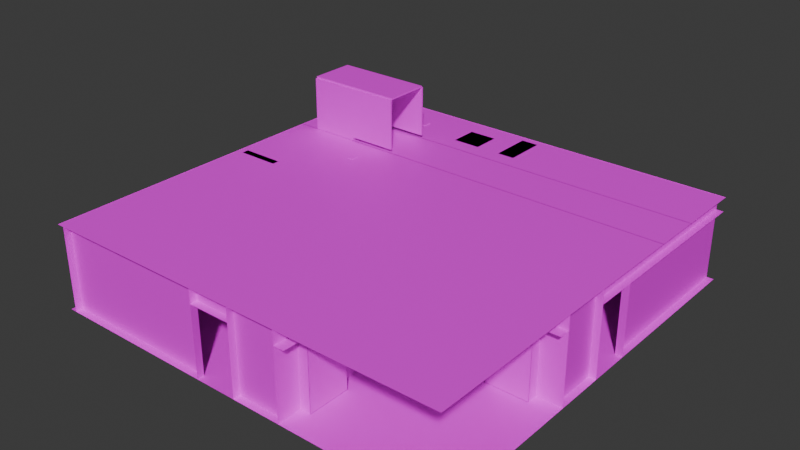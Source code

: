 # Source: lcz_lockroom2.blend  (saved by Blender 4.5.90; exported with 4.5.12 LTS)
import bpy
from mathutils import Matrix  # noqa: F401  (used for matrix-valued properties, if any)

bpy.ops.wm.read_factory_settings(use_empty=True)
scene = bpy.context.scene
scene.name = 'Scene'

# ---- images (referenced by path relative to the original .blend; pixels are not part of the script)
import os
ASSET_DIR = os.environ.get("B2B_ASSET_DIR", "")  # directory of the original .blend (textures are referenced by path, not embedded)
HERE = os.path.dirname(os.path.abspath(__file__))  # packed textures are extracted next to this script under _unpacked/

def load_image(name, relpath, width, height, colorspace="sRGB"):
    """Load a texture the original file referenced (path relative to the .blend, or extracted next to this script)."""
    p = next((c for c in (os.path.join(HERE, relpath), os.path.join(ASSET_DIR, relpath)) if relpath and os.path.exists(c)), "")
    if p:
        img = bpy.data.images.load(p, check_existing=True)
        img.name = name
    else:  # same state as the original file: an image datablock whose file is absent (Cycles renders it pink)
        img = bpy.data.images.new(name, width, height)
        img.source = "FILE"
        img.filepath = "//" + (relpath or name)
    img.colorspace_settings.name = colorspace
    return img
img_whitewall_jpg = load_image('whitewall.jpg', 'whitewall.jpg', 1024, 1024, 'sRGB')
img_lockroom_lm1_png = load_image('lockroom_lm1.png', 'lockroom_lm1.png', 1024, 1024, 'Non-Color')
img_concretefloor_jpg = load_image('concretefloor.jpg', 'concretefloor.jpg', 1024, 1024, 'sRGB')
img_dirtymetal_jpg_001 = load_image('dirtymetal.jpg.001', 'dirtymetal.jpg', 1024, 1024, 'sRGB')
img_misc_jpg = load_image('misc.jpg', 'misc.jpg', 1024, 1024, 'sRGB')
img_miscsigns_jpg = load_image('miscsigns.jpg', 'miscsigns.jpg', 1024, 1024, 'sRGB')
img_door01_jpg = load_image('Door01.jpg', 'Door01.jpg', 1024, 1024, 'sRGB')

# ---- materials (node trees are filled in below, after node groups)
mat_whitewall = bpy.data.materials.new('whitewall')
mat_concretefloor = bpy.data.materials.new('concretefloor')
mat_dirtymetal = bpy.data.materials.new('dirtymetal')
mat_misc = bpy.data.materials.new('misc')
mat_miscsigns = bpy.data.materials.new('miscsigns')
mat_door01 = bpy.data.materials.new('door01')

# ---- material node trees
mat_whitewall.use_nodes = True; mat_whitewall.node_tree.nodes.clear()
_N = mat_whitewall.node_tree.nodes; _L = mat_whitewall.node_tree.links
n0 = _N.new('ShaderNodeOutputMaterial'); n0.name = 'Material Output'; n0.location = (600, 0)
n1 = _N.new('ShaderNodeBsdfPrincipled'); n1.name = 'Principled BSDF'; n1.location = (350, 0)
n2 = _N.new('ShaderNodeTexImage'); n2.name = 'Image Texture'; n2.location = (-600, 100)
n2.image = img_whitewall_jpg
n3 = _N.new('ShaderNodeTexImage'); n3.name = 'Image Texture.001'; n3.location = (-600, 300)
n3.image = img_lockroom_lm1_png
_L.new(n1.outputs[0], n0.inputs[0])
_L.new(n2.outputs[0], n1.inputs[0])
n0.is_active_output = True
mat_concretefloor.use_nodes = True; mat_concretefloor.node_tree.nodes.clear()
_N = mat_concretefloor.node_tree.nodes; _L = mat_concretefloor.node_tree.links
n0 = _N.new('ShaderNodeOutputMaterial'); n0.name = 'Material Output'; n0.location = (600, 0)
n1 = _N.new('ShaderNodeBsdfPrincipled'); n1.name = 'Principled BSDF'; n1.location = (350, 0)
n2 = _N.new('ShaderNodeTexImage'); n2.name = 'Image Texture'; n2.location = (-600, 100)
n2.image = img_concretefloor_jpg
n3 = _N.new('ShaderNodeTexImage'); n3.name = 'Image Texture.001'; n3.location = (-600, 300)
n3.image = img_lockroom_lm1_png
_L.new(n1.outputs[0], n0.inputs[0])
_L.new(n2.outputs[0], n1.inputs[0])
n0.is_active_output = True
mat_dirtymetal.use_nodes = True; mat_dirtymetal.node_tree.nodes.clear()
_N = mat_dirtymetal.node_tree.nodes; _L = mat_dirtymetal.node_tree.links
n0 = _N.new('ShaderNodeOutputMaterial'); n0.name = 'Material Output'; n0.location = (600, 0)
n1 = _N.new('ShaderNodeBsdfPrincipled'); n1.name = 'Principled BSDF'; n1.location = (350, 0)
n2 = _N.new('ShaderNodeTexImage'); n2.name = 'Image Texture'; n2.location = (-600, 100)
n2.image = img_dirtymetal_jpg_001
n3 = _N.new('ShaderNodeTexImage'); n3.name = 'Image Texture.001'; n3.location = (-600, 300)
n3.image = img_lockroom_lm1_png
_L.new(n1.outputs[0], n0.inputs[0])
_L.new(n2.outputs[0], n1.inputs[0])
n0.is_active_output = True
mat_misc.use_nodes = True; mat_misc.node_tree.nodes.clear()
_N = mat_misc.node_tree.nodes; _L = mat_misc.node_tree.links
n0 = _N.new('ShaderNodeOutputMaterial'); n0.name = 'Material Output'; n0.location = (600, 0)
n1 = _N.new('ShaderNodeBsdfPrincipled'); n1.name = 'Principled BSDF'; n1.location = (350, 0)
n2 = _N.new('ShaderNodeTexImage'); n2.name = 'Image Texture'; n2.location = (-600, 100)
n2.image = img_misc_jpg
n3 = _N.new('ShaderNodeTexImage'); n3.name = 'Image Texture.001'; n3.location = (-600, 300)
n3.image = img_lockroom_lm1_png
_L.new(n1.outputs[0], n0.inputs[0])
_L.new(n2.outputs[0], n1.inputs[0])
n0.is_active_output = True
mat_miscsigns.use_nodes = True; mat_miscsigns.node_tree.nodes.clear()
_N = mat_miscsigns.node_tree.nodes; _L = mat_miscsigns.node_tree.links
n0 = _N.new('ShaderNodeOutputMaterial'); n0.name = 'Material Output'; n0.location = (600, 0)
n1 = _N.new('ShaderNodeBsdfPrincipled'); n1.name = 'Principled BSDF'; n1.location = (350, 0)
n2 = _N.new('ShaderNodeTexImage'); n2.name = 'Image Texture'; n2.location = (-600, 100)
n2.image = img_miscsigns_jpg
n3 = _N.new('ShaderNodeTexImage'); n3.name = 'Image Texture.001'; n3.location = (-600, 300)
n3.image = img_lockroom_lm1_png
_L.new(n1.outputs[0], n0.inputs[0])
_L.new(n2.outputs[0], n1.inputs[0])
n0.is_active_output = True
mat_door01.use_nodes = True; mat_door01.node_tree.nodes.clear()
_N = mat_door01.node_tree.nodes; _L = mat_door01.node_tree.links
n0 = _N.new('ShaderNodeOutputMaterial'); n0.name = 'Material Output'; n0.location = (600, 0)
n1 = _N.new('ShaderNodeBsdfPrincipled'); n1.name = 'Principled BSDF'; n1.location = (350, 0)
n2 = _N.new('ShaderNodeTexImage'); n2.name = 'Image Texture'; n2.location = (-600, 100)
n2.image = img_door01_jpg
n3 = _N.new('ShaderNodeTexImage'); n3.name = 'Image Texture.001'; n3.location = (-600, 300)
n3.image = img_lockroom_lm1_png
_L.new(n1.outputs[0], n0.inputs[0])
_L.new(n2.outputs[0], n1.inputs[0])
n0.is_active_output = True

# ---- world
world_world = bpy.data.worlds.new('World'); scene.world = world_world
world_world.use_nodes = True; world_world.node_tree.nodes.clear()
_N = world_world.node_tree.nodes; _L = world_world.node_tree.links
n0 = _N.new('ShaderNodeOutputWorld'); n0.name = 'World Output'; n0.location = (300, 300)
n1 = _N.new('ShaderNodeBackground'); n1.name = 'Background'; n1.location = (10, 300)
n1.inputs[0].default_value = (0.05088, 0.05088, 0.05088, 1.0)
_L.new(n1.outputs[0], n0.inputs[0])
n0.is_active_output = True
world_world.color = (0.05088, 0.05088, 0.05088)
world_world.sun_shadow_jitter_overblur = 0.0

# ---- meshes
me_whitewall_0 = bpy.data.meshes.new('whitewall_0')
me_whitewall_0.from_pydata([(-0.7669, -6.258, 0.4355), (0.4331, -6.258, 0.4355), (0.4331, -6.058, 0.4355), (0.4331, -6.058, 0.8355), (-0.7669, -6.058, 0.4355), (-0.7669, -6.258, -1.565), (-0.7669, -6.258, 0.8355), (-0.7669, -6.058, -1.565), (-0.7669, -6.058, 0.8355), (-5.367, -6.058, 0.8355), (-5.367, -6.058, -1.565), (6.033, 0.7424, -1.565), (6.033, 5.542, -1.565), (6.033, 0.7424, 0.4355), (6.233, 0.7424, 0.4355), (6.233, 0.7424, -1.565), (6.033, 5.342, 0.8355), (6.033, 5.342, -1.565), (-5.567, 5.342, -1.565), (-5.567, 5.342, 0.8355), (-5.367, -6.258, -1.565), (-5.367, -6.258, 0.8355), (-5.367, 5.342, 0.8355), (-5.367, 5.342, -1.565), (0.4331, -6.058, -1.565), (0.4331, -6.258, 0.8355), (0.4331, -6.258, -1.565), (1.833, -6.058, -1.565), (1.833, -6.058, 0.8355), (6.033, 5.542, 0.8355), (6.033, 5.542, 0.4355), (6.033, -0.4576, 0.4355), (6.233, -0.4576, 0.4355), (6.233, 5.542, 0.4355), (6.233, -0.4576, -1.565), (6.233, -0.4576, 0.8355), (6.033, -0.4576, 0.8355), (6.033, -1.858, 0.8355), (6.033, -1.858, -1.565), (6.033, -0.4576, -1.565), (3.833, 4.142, 0.8355), (-0.1669, 4.142, 0.8355), (-0.1669, -1.858, 0.8355), (-0.1669, -1.858, -1.565), (-0.1669, 4.142, -1.565), (3.833, -1.858, 0.8355), (3.833, 4.142, -1.565), (3.833, -1.858, -1.565), (-4.167, -3.858, -1.565), (-4.167, 0.1424, -1.565), (1.833, 0.1424, 0.8355), (-4.167, 0.1424, 0.8355), (1.833, 0.1424, -1.565), (-4.167, -3.858, 0.8355), (1.833, -3.858, 0.8355), (1.833, -3.858, -1.565), (0.6331, 4.142, 0.8355), (0.3331, 4.142, 0.4355), (0.6331, 5.342, 0.4355), (0.3331, 5.342, 0.4355), (0.3331, 4.142, 0.8355), (0.3331, 5.342, 0.8355), (0.6331, 5.342, 0.8355), (0.6331, 4.142, 0.4355), (-4.167, -0.6576, 0.4355), (-4.167, -0.3576, 0.4355), (-5.367, -0.3576, 0.4355), (-5.367, -0.6576, 0.8355), (-4.167, -0.6576, 0.8355), (-5.367, -0.6576, 0.4355), (1.833, -6.258, 0.4355), (1.833, -1.858, 0.8355), (1.833, -6.258, 0.8355), (1.833, -1.858, 0.4355), (2.133, -6.258, 0.4355), (2.133, -1.858, 0.4355), (1.833, -1.858, -1.565), (1.833, -4.361, -1.565), (1.833, -4.361, 0.4355), (2.133, -4.361, 0.4355), (2.133, -4.361, -1.565), (1.833, -5.561, 0.4355), (1.833, -6.258, -1.565), (2.133, -5.561, -1.565), (2.133, -5.561, 0.4355), (1.833, -5.561, -1.565), (6.233, -1.858, 0.8355), (2.133, -1.858, 0.8355), (2.133, -2.158, 0.4355), (6.233, -2.158, 0.4355), (5.53, -1.858, -1.565), (6.233, -1.858, -1.565), (6.233, -1.858, 0.4355), (5.53, -1.858, 0.4355), (5.53, -2.158, 0.4355), (5.53, -2.158, -1.565), (2.133, -1.858, -1.565), (4.33, -2.158, -1.565), (4.33, -2.158, 0.4355), (4.33, -1.858, 0.4355), (4.33, -1.858, -1.565)], [], [(59, 61, 62, 58), (80, 79, 78, 77), (45, 47, 46, 40), (52, 49, 51, 50), (15, 14, 13, 11), (85, 81, 84, 83), (7, 8, 6, 5), (77, 78, 73, 76), (24, 3, 28, 27), (44, 43, 42, 41), (39, 36, 35, 34), (30, 31, 36, 29), (69, 66, 65, 64), (85, 82, 70, 81), (92, 89, 88, 75), (60, 57, 63, 56), (48, 55, 54, 53), (39, 38, 37, 36), (70, 72, 71, 73), (4, 8, 3, 2), (10, 9, 8, 7), (51, 49, 48, 53), (44, 41, 40, 46), (95, 94, 93, 90), (1, 0, 4, 2), (63, 57, 59, 58), (19, 18, 17, 16), (59, 57, 60, 61), (73, 75, 74, 70), (33, 32, 31, 30), (93, 92, 91, 90), (69, 64, 68, 67), (13, 30, 12, 11), (63, 58, 62, 56), (60, 56, 62, 61), (92, 75, 87, 86), (100, 99, 98, 97), (23, 22, 21, 20), (24, 26, 25, 3), (99, 100, 96, 75)])
_uv = me_whitewall_0.uv_layers.new(name='DiffuseUVMap')
_uv.uv.foreach_set('vector', [0.2201, 1.828, 0.2201, 2.004, 0.3521, 2.004, 0.3521, 1.828, 0.9931, 0.9477, 0.9931, 1.828, 0.861, 1.828, 0.861, 0.9477, -0.8803, 2.004, -0.8803, 0.9477, 1.761, 0.9477, 1.761, 2.004, 0.8803, 0.9477, -1.761, 0.9477, -1.761, 2.004, 0.8803, 2.004, 2.817, 0.9477, 2.817, 1.828, 2.729, 1.828, 2.729, 0.9477, 0.861, 0.9477, 0.861, 1.828, 0.9931, 1.828, 0.9931, 0.9477, -2.729, 0.9477, -2.729, 2.004, -2.817, 2.004, -2.817, 0.9477, -2.001, 0.9477, -2.001, 1.828, -0.8995, 1.828, -0.8995, 0.9477, 0.2641, 0.9477, 0.2641, 2.004, 0.8803, 2.004, 0.8803, 0.9477, 1.761, 0.9477, -0.8803, 0.9477, -0.8803, 2.004, 1.761, 2.004, 2.729, 0.9477, 2.729, 2.004, 2.817, 2.004, 2.817, 0.9477, 2.377, 1.828, -0.2641, 1.828, -0.2641, 2.004, 2.377, 2.004, -2.289, 0.5956, -2.289, 0.7277, -1.761, 0.7277, -1.761, 0.5956, -2.529, 0.9477, -2.836, 0.9477, -2.836, 1.828, -2.529, 1.828, 2.817, -0.0811, 2.817, -0.2131, 1.012, -0.2131, 1.012, -0.0811, 0.2201, 2.004, 0.2201, 1.828, 0.3521, 1.828, 0.3521, 2.004, -1.761, 0.9477, 0.8803, 0.9477, 0.8803, 2.004, -1.761, 2.004, -0.2641, 0.9477, -0.8803, 0.9477, -0.8803, 2.004, -0.2641, 2.004, -2.836, 1.828, -2.836, 2.004, -0.8995, 2.004, -0.8995, 1.828, -0.2641, 1.828, -0.2641, 2.004, 0.2641, 2.004, 0.2641, 1.828, -2.289, 0.9477, -2.289, 2.004, -0.2641, 2.004, -0.2641, 0.9477, 0.0, 2.004, 0.0, 0.9477, -1.761, 0.9477, -1.761, 2.004, 0.0, 0.9477, 0.0, 2.004, 1.761, 2.004, 1.761, 0.9477, -1.032, 0.9477, -1.032, 1.828, -0.8995, 1.828, -0.8995, 0.9477, 0.2641, -1.869, -0.2641, -1.869, -0.2641, -1.781, 0.2641, -1.781, 0.3521, 2.4, 0.2201, 2.4, 0.2201, 2.928, 0.3521, 2.928, -2.377, 2.004, -2.377, 0.9477, 2.729, 0.9477, 2.729, 2.004, 2.289, 1.828, 1.761, 1.828, 1.761, 2.004, 2.289, 2.004, 0.861, 0.03444, 0.9931, 0.03444, 0.9931, -1.902, 0.861, -1.902, 2.817, 3.036, 2.817, 0.3948, 2.729, 0.3948, 2.729, 3.036, 2.488, 1.828, 2.798, 1.828, 2.798, 0.9477, 2.488, 0.9477, -2.289, 1.828, -1.761, 1.828, -1.761, 2.004, -2.289, 2.004, 0.2641, 1.828, 2.377, 1.828, 2.377, 0.9477, 0.2641, 0.9477, 1.761, 1.828, 2.289, 1.828, 2.289, 2.004, 1.761, 2.004, 0.2201, 2.708, 0.3521, 2.708, 0.3521, 3.236, 0.2201, 3.236, 2.798, 1.828, 0.9931, 1.828, 0.9931, 2.004, 2.798, 2.004, -0.8995, 0.9477, -0.8995, 1.828, -1.032, 1.828, -1.032, 0.9477, 2.289, 0.9477, 2.289, 2.004, -2.817, 2.004, -2.817, 0.9477, -2.729, 0.9477, -2.817, 0.9477, -2.817, 2.004, -2.729, 2.004, 1.96, 1.828, 1.96, 0.9477, 0.9931, 0.9477, 0.9931, 1.828])
_ca = me_whitewall_0.color_attributes.new('LightmapColor', 'FLOAT_COLOR', 'POINT')
_ca.data.foreach_set('color', [1.0, 1.0, 1.0, 1.0, 1.0, 1.0, 1.0, 1.0, 1.0, 1.0, 1.0, 1.0, 1.0, 1.0, 1.0, 1.0, 1.0, 1.0, 1.0, 1.0, 1.0, 1.0, 1.0, 1.0, 1.0, 1.0, 1.0, 1.0, 1.0, 1.0, 1.0, 1.0, 1.0, 1.0, 1.0, 1.0, 1.0, 1.0, 1.0, 1.0, 1.0, 1.0, 1.0, 1.0, 1.0, 1.0, 1.0, 1.0, 1.0, 1.0, 1.0, 1.0, 1.0, 1.0, 1.0, 1.0, 1.0, 1.0, 1.0, 1.0, 1.0, 1.0, 1.0, 1.0, 1.0, 1.0, 1.0, 1.0, 1.0, 1.0, 1.0, 1.0, 1.0, 1.0, 1.0, 1.0, 1.0, 1.0, 1.0, 1.0, 1.0, 1.0, 1.0, 1.0, 1.0, 1.0, 1.0, 1.0, 1.0, 1.0, 1.0, 1.0, 1.0, 1.0, 1.0, 1.0, 1.0, 1.0, 1.0, 1.0, 1.0, 1.0, 1.0, 1.0, 1.0, 1.0, 1.0, 1.0, 1.0, 1.0, 1.0, 1.0, 1.0, 1.0, 1.0, 1.0, 1.0, 1.0, 1.0, 1.0, 1.0, 1.0, 1.0, 1.0, 1.0, 1.0, 1.0, 1.0, 1.0, 1.0, 1.0, 1.0, 1.0, 1.0, 1.0, 1.0, 1.0, 1.0, 1.0, 1.0, 1.0, 1.0, 1.0, 1.0, 1.0, 1.0, 1.0, 1.0, 1.0, 1.0, 1.0, 1.0, 1.0, 1.0, 1.0, 1.0, 1.0, 1.0, 1.0, 1.0, 1.0, 1.0, 1.0, 1.0, 1.0, 1.0, 1.0, 1.0, 1.0, 1.0, 1.0, 1.0, 1.0, 1.0, 1.0, 1.0, 1.0, 1.0, 1.0, 1.0, 1.0, 1.0, 1.0, 1.0, 1.0, 1.0, 1.0, 1.0, 1.0, 1.0, 1.0, 1.0, 1.0, 1.0, 1.0, 1.0, 1.0, 1.0, 1.0, 1.0, 1.0, 1.0, 1.0, 1.0, 1.0, 1.0, 1.0, 1.0, 1.0, 1.0, 1.0, 1.0, 1.0, 1.0, 1.0, 1.0, 1.0, 1.0, 1.0, 1.0, 1.0, 1.0, 1.0, 1.0, 1.0, 1.0, 1.0, 1.0, 1.0, 1.0, 1.0, 1.0, 1.0, 1.0, 1.0, 1.0, 1.0, 1.0, 1.0, 1.0, 1.0, 1.0, 1.0, 1.0, 1.0, 1.0, 1.0, 1.0, 1.0, 1.0, 1.0, 1.0, 1.0, 1.0, 1.0, 1.0, 1.0, 1.0, 1.0, 1.0, 1.0, 1.0, 1.0, 1.0, 1.0, 1.0, 1.0, 1.0, 1.0, 1.0, 1.0, 1.0, 1.0, 1.0, 1.0, 1.0, 1.0, 1.0, 1.0, 1.0, 1.0, 1.0, 1.0, 1.0, 1.0, 1.0, 1.0, 1.0, 1.0, 1.0, 1.0, 1.0, 1.0, 1.0, 1.0, 1.0, 1.0, 1.0, 1.0, 1.0, 1.0, 1.0, 1.0, 1.0, 1.0, 1.0, 1.0, 1.0, 1.0, 1.0, 1.0, 1.0, 1.0, 1.0, 1.0, 1.0, 1.0, 1.0, 1.0, 1.0, 1.0, 1.0, 1.0, 1.0, 1.0, 1.0, 1.0, 1.0, 1.0, 1.0, 1.0, 1.0, 1.0, 1.0, 1.0, 1.0, 1.0, 1.0, 1.0, 1.0, 1.0, 1.0, 1.0, 1.0, 1.0, 1.0, 1.0, 1.0, 1.0, 1.0, 1.0, 1.0, 1.0, 1.0, 1.0, 1.0, 1.0, 1.0, 1.0, 1.0, 1.0, 1.0, 1.0, 1.0, 1.0, 1.0, 1.0, 1.0, 1.0, 1.0, 1.0, 1.0, 1.0, 1.0, 1.0, 1.0, 1.0, 1.0, 1.0, 1.0, 1.0, 1.0, 1.0, 1.0, 1.0, 1.0, 1.0, 1.0, 1.0, 1.0, 1.0, 1.0, 1.0, 1.0, 1.0, 1.0, 1.0, 1.0, 1.0, 1.0, 1.0, 1.0, 1.0, 1.0])
me_whitewall_0.materials.append(mat_whitewall)
me_whitewall_0.update()
me_concretefloor_1 = bpy.data.meshes.new('concretefloor_1')
me_concretefloor_1.from_pydata([(6.233, 5.542, -1.565), (6.233, -6.258, -1.565), (-5.567, -6.258, -1.565), (-5.567, 5.542, -1.565), (6.233, -6.258, 0.8355), (-5.567, -6.258, 0.8417), (-5.567, -6.258, 0.8355), (-5.567, 2.242, 0.8417), (6.233, -6.258, 0.8417), (-5.567, 5.542, 0.8355), (-5.567, 5.542, 0.8417), (-5.567, 3.642, 0.8355), (6.233, 5.542, 0.8417), (6.233, 5.542, 0.8355), (-5.567, 3.642, 0.8417), (6.233, 3.642, 0.8355), (6.233, 2.242, 0.8417), (6.233, 2.242, 0.8355), (6.233, 3.642, 0.8417), (-3.567, 3.642, 0.8417), (-3.567, 3.642, 0.8355), (-3.567, 2.242, 0.8417), (-3.567, 2.242, 0.8355), (-5.567, 2.242, 0.8355), (-4.967, 2.242, 0.8355), (-4.967, 3.642, 0.8417), (-4.967, 3.642, 0.8355), (-4.967, 2.242, 0.8417)], [], [(22, 20, 15, 17), (15, 11, 9, 13), (20, 19, 18, 15), (10, 12, 13, 9), (23, 7, 16, 17), (4, 8, 5, 6), (3, 2, 1, 0), (24, 23, 11, 26), (23, 17, 4, 6), (17, 15, 18, 16), (23, 7, 14, 11), (16, 8, 4, 17), (15, 18, 14, 11), (27, 24, 26, 25), (7, 23, 6, 5), (18, 15, 13, 12), (21, 22, 17, 16), (22, 21, 19, 20), (14, 25, 26, 11), (11, 14, 10, 9), (24, 27, 7, 23)])
_uv = me_concretefloor_1.uv_layers.new(name='DiffuseUVMap')
_uv.uv.foreach_set('vector', [-2.125, 2.312, -2.125, 3.188, 4.0, 3.188, 4.0, 2.312, 4.0, 3.188, -3.375, 3.188, -3.375, 4.375, 4.0, 4.375, -2.125, 2.5, -2.125, 2.504, 4.0, 2.504, 4.0, 2.5, -3.375, 2.504, 4.0, 2.504, 4.0, 2.5, -3.375, 2.5, -3.375, 2.5, -3.375, 2.504, 4.0, 2.504, 4.0, 2.5, 4.0, 2.5, 4.0, 2.504, -3.375, 2.504, -3.375, 2.5, -3.375, 4.375, -3.375, -3.0, 4.0, -3.0, 4.0, 4.375, -3.0, 3.188, -3.375, 3.188, -3.375, 4.062, -3.0, 4.062, -3.375, 2.312, 4.0, 2.312, 4.0, -3.0, -3.375, -3.0, 1.312, 2.5, 2.188, 2.5, 2.188, 2.504, 1.312, 2.504, 2.188, 2.5, 2.188, 2.504, 3.062, 2.504, 3.062, 2.5, 1.312, 2.504, -4.0, 2.504, -4.0, 2.5, 1.312, 2.5, 4.0, 2.5, 4.0, 2.504, -3.375, 2.504, -3.375, 2.5, 2.188, 2.504, 2.188, 2.5, 3.062, 2.5, 3.062, 2.504, 1.312, 2.504, 1.312, 2.5, -4.0, 2.5, -4.0, 2.504, 2.188, 2.504, 2.188, 2.5, 3.375, 2.5, 3.375, 2.504, -2.125, 2.504, -2.125, 2.5, 4.0, 2.5, 4.0, 2.504, 1.312, 2.5, 1.312, 2.504, 2.188, 2.504, 2.188, 2.5, -3.375, 2.504, -3.0, 2.504, -3.0, 2.5, -3.375, 2.5, 2.188, 2.5, 2.188, 2.504, 3.375, 2.504, 3.375, 2.5, -3.0, 2.5, -3.0, 2.504, -3.375, 2.504, -3.375, 2.5])
_ca = me_concretefloor_1.color_attributes.new('LightmapColor', 'FLOAT_COLOR', 'POINT')
_ca.data.foreach_set('color', [1.0, 1.0, 1.0, 1.0, 1.0, 1.0, 1.0, 1.0, 1.0, 1.0, 1.0, 1.0, 1.0, 1.0, 1.0, 1.0, 1.0, 1.0, 1.0, 1.0, 1.0, 1.0, 1.0, 1.0, 1.0, 1.0, 1.0, 1.0, 1.0, 1.0, 1.0, 1.0, 1.0, 1.0, 1.0, 1.0, 1.0, 1.0, 1.0, 1.0, 1.0, 1.0, 1.0, 1.0, 1.0, 1.0, 1.0, 1.0, 1.0, 1.0, 1.0, 1.0, 1.0, 1.0, 1.0, 1.0, 1.0, 1.0, 1.0, 1.0, 1.0, 1.0, 1.0, 1.0, 1.0, 1.0, 1.0, 1.0, 1.0, 1.0, 1.0, 1.0, 1.0, 1.0, 1.0, 1.0, 1.0, 1.0, 1.0, 1.0, 1.0, 1.0, 1.0, 1.0, 1.0, 1.0, 1.0, 1.0, 1.0, 1.0, 1.0, 1.0, 1.0, 1.0, 1.0, 1.0, 1.0, 1.0, 1.0, 1.0, 1.0, 1.0, 1.0, 1.0, 1.0, 1.0, 1.0, 1.0, 1.0, 1.0, 1.0, 1.0])
me_concretefloor_1.materials.append(mat_concretefloor)
me_concretefloor_1.update()
me_dirtymetal_2 = bpy.data.meshes.new('dirtymetal_2')
me_dirtymetal_2.from_pydata([(0.1331, 5.317, 0.6355), (0.1331, 5.317, -1.265), (-5.292, 5.317, -1.265), (-5.292, 5.317, 0.6355), (0.1331, 5.342, -1.265), (-5.292, 5.342, -1.265), (-5.292, 5.342, 0.6355), (0.1331, 5.342, 0.6355), (-5.342, 5.242, -1.265), (-5.367, 5.242, 0.6355), (-5.342, -0.1576, 0.6355), (-5.367, -0.1576, 0.6355), (-5.342, -0.1576, -1.265), (-5.367, -0.1576, -1.265), (-5.342, 5.242, 0.6355), (-5.367, 5.242, -1.265), (-0.1919, 4.092, 0.6355), (-0.1919, 0.2174, 0.6355), (-0.1919, 0.2174, -1.265), (-0.1669, 0.2174, -1.265), (-0.1669, 4.092, -1.265), (-0.1669, 0.2174, 0.6355), (-0.1669, 4.092, 0.6355), (-0.1919, 4.092, -1.265), (-4.117, 0.1424, -1.265), (-0.2419, 0.1424, -1.265), (-4.117, 0.1424, 0.6355), (-0.2419, 0.1674, 0.6355), (-0.2419, 0.1424, 0.6355), (-0.2419, 0.1674, -1.265), (-4.117, 0.1674, 0.6355), (-4.117, 0.1674, -1.265), (-5.267, 5.242, -1.552), (-0.2669, 5.242, -1.552), (-0.2669, 0.2424, -1.552), (-5.267, 0.2424, -1.552), (0.2831, 4.142, 0.7955), (0.2831, 5.342, 0.7955), (0.2831, 5.342, 0.4755), (0.2831, 4.142, 0.4755), (0.1331, 4.142, 0.7955), (0.1428, 4.142, 0.7924), (0.1428, 5.342, 0.7924), (0.1522, 4.142, 0.7833), (0.1522, 5.342, 0.7833), (0.1684, 4.142, 0.7486), (0.1609, 5.342, 0.7685), (0.1609, 4.142, 0.7685), (0.1684, 5.342, 0.7486), (0.1746, 5.342, 0.7244), (0.1746, 4.142, 0.7244), (0.1831, 4.142, 0.7955), (0.1793, 5.342, 0.6967), (0.1831, 5.342, 0.7955), (0.1793, 4.142, 0.6967), (0.1821, 4.142, 0.6667), (0.1821, 5.342, 0.6667), (0.1831, 5.342, 0.6355), (0.1821, 4.142, 0.6043), (0.1821, 5.342, 0.6043), (0.1831, 4.142, 0.6355), (0.1793, 5.342, 0.5743), (0.1793, 4.142, 0.5743), (0.1746, 5.342, 0.5466), (0.1684, 4.142, 0.5223), (0.1746, 4.142, 0.5466), (0.1609, 4.142, 0.5025), (0.1684, 5.342, 0.5223), (0.1831, 4.142, 0.4755), (0.1522, 4.142, 0.4877), (0.1522, 5.342, 0.4877), (0.1609, 5.342, 0.5025), (0.1428, 5.342, 0.4786), (0.1428, 4.142, 0.4786), (0.1831, 5.342, 0.4755), (0.1331, 4.142, 0.4755), (0.1331, 4.142, 0.8355), (0.3331, 5.342, 0.7955), (0.1331, 5.342, 0.8355), (0.1331, 5.342, 0.7955), (0.3331, 4.142, 0.8355), (0.3331, 5.342, 0.8355), (0.3331, 4.142, 0.7955), (0.3331, 5.342, 0.4355), (0.1331, 5.342, 0.4755), (0.1331, 5.342, 0.4355), (0.3331, 4.142, 0.4355), (0.1331, 4.142, 0.4355), (0.3331, 4.142, 0.4755), (0.3331, 5.342, 0.4755), (-5.367, -0.3076, 0.4755), (-4.167, -0.3076, 0.4755), (-4.167, -0.2076, 0.7955), (-5.367, -0.3076, 0.7955), (-4.167, -0.3076, 0.7955), (-4.167, -0.1576, 0.7955), (-4.167, -0.1673, 0.7924), (-4.167, -0.1767, 0.7833), (-5.367, -0.1673, 0.7924), (-5.367, -0.1767, 0.7833), (-5.367, -0.1853, 0.7685), (-4.167, -0.1853, 0.7685), (-4.167, -0.1929, 0.7486), (-5.367, -0.2076, 0.7955), (-5.367, -0.1929, 0.7486), (-5.367, -0.1991, 0.7244), (-4.167, -0.2037, 0.6967), (-4.167, -0.1991, 0.7244), (-5.367, -0.2037, 0.6967), (-4.167, -0.2066, 0.6667), (-5.367, -0.2066, 0.6667), (-4.167, -0.2076, 0.4755), (-5.367, -0.2076, 0.6355), (-5.367, -0.2066, 0.6043), (-4.167, -0.2066, 0.6043), (-4.167, -0.2076, 0.6355), (-4.167, -0.2037, 0.5743), (-5.367, -0.2037, 0.5743), (-4.167, -0.1991, 0.5466), (-5.367, -0.1991, 0.5466), (-4.167, -0.1929, 0.5223), (-4.167, -0.1853, 0.5025), (-5.367, -0.1853, 0.5025), (-5.367, -0.2076, 0.4755), (-5.367, -0.1929, 0.5223), (-5.367, -0.1767, 0.4877), (-4.167, -0.1767, 0.4877), (-4.167, -0.1673, 0.4786), (-5.367, -0.1673, 0.4786), (-5.367, -0.1576, 0.4755), (-5.367, -0.1576, 0.7955), (-4.167, -0.3576, 0.8355), (-4.167, -0.1576, 0.8355), (-5.367, -0.3576, 0.8355), (-5.367, -0.1576, 0.8355), (-4.167, -0.3576, 0.7955), (-5.367, -0.3576, 0.7955), (-5.367, -0.1576, 0.4355), (-4.167, -0.3576, 0.4755), (-5.367, -0.3576, 0.4355), (-5.367, -0.3576, 0.4755), (-4.167, -0.1576, 0.4755), (-4.167, -0.1576, 0.4355), (-4.167, -0.3576, 0.4355), (-5.467, 1.952, 0.657), (-0.06693, 1.952, 0.657), (-0.06693, 1.962, 0.6616), (-0.06693, 1.97, 0.669), (-5.467, 1.97, 0.669), (-5.467, 1.962, 0.6616), (-0.06693, 1.978, 0.6789), (-5.467, 1.984, 0.691), (-0.06693, 1.984, 0.691), (-5.467, 1.978, 0.6789), (-0.06693, 1.989, 0.7049), (-5.467, 1.989, 0.7049), (-0.06693, 1.992, 0.6555), (-5.467, 1.991, 0.7199), (-5.467, 1.992, 0.6555), (-5.467, 1.992, 0.7355), (-0.06693, 1.991, 0.7199), (-0.06693, 1.992, 0.7355), (-0.06693, 1.991, 0.7511), (-0.06693, 1.989, 0.7661), (-5.467, 1.991, 0.7511), (-5.467, 1.989, 0.7661), (-5.467, 1.984, 0.7799), (-0.06693, 1.984, 0.7799), (-5.467, 1.97, 0.802), (-0.06693, 1.978, 0.7921), (-5.467, 1.978, 0.7921), (-5.467, 1.962, 0.8094), (-0.06693, 1.97, 0.802), (-0.06693, 1.962, 0.8094), (-0.06693, 1.952, 0.8139), (-0.06693, 1.992, 0.8155), (-5.467, 1.952, 0.8139), (-5.467, 1.992, 0.8155), (-0.06693, 1.942, 0.6355), (-0.06693, 1.942, 0.6555), (-5.467, 1.942, 0.6555), (-0.06693, 2.142, 0.6355), (-5.467, 1.942, 0.6355), (-5.467, 2.142, 0.6355), (-0.06693, 2.142, 0.6555), (-5.467, 1.942, 0.8355), (-5.467, 1.942, 0.8155), (-0.06693, 1.942, 0.8155), (-0.06693, 1.942, 0.8355), (-0.06693, 2.142, 0.8355), (-5.467, 2.142, 0.8355), (-5.467, 2.142, 0.8155), (-0.06693, 2.142, 0.8155), (-0.06693, 2.123, 0.8094), (-5.467, 2.123, 0.8094), (-5.467, 2.133, 0.8139), (-0.06693, 2.133, 0.8139), (-0.06693, 2.115, 0.802), (-5.467, 2.107, 0.7921), (-5.467, 2.115, 0.802), (-0.06693, 2.107, 0.7921), (-0.06693, 2.101, 0.7799), (-5.467, 2.101, 0.7799), (-5.467, 2.092, 0.8155), (-0.06693, 2.096, 0.7661), (-0.06693, 2.092, 0.8155), (-0.06693, 2.093, 0.7511), (-5.467, 2.093, 0.7511), (-5.467, 2.096, 0.7661), (-0.06693, 2.092, 0.7355), (-5.467, 2.092, 0.7355), (-5.467, 2.093, 0.7199), (-0.06693, 2.092, 0.6555), (-5.467, 2.096, 0.7049), (-0.06693, 2.093, 0.7199), (-0.06693, 2.096, 0.7049), (-0.06693, 2.101, 0.691), (-5.467, 2.107, 0.6789), (-5.467, 2.101, 0.691), (-0.06693, 2.115, 0.669), (-5.467, 2.115, 0.669), (-0.06693, 2.107, 0.6789), (-0.06693, 2.123, 0.6616), (-5.467, 2.092, 0.6555), (-5.467, 2.123, 0.6616), (-0.06693, 2.133, 0.657), (-5.467, 2.142, 0.6555), (-5.467, 2.133, 0.657), (-3.567, 2.242, 0.7855), (-3.567, 2.242, 2.385), (-4.967, 2.292, 2.385), (-4.967, 2.242, 2.385), (-4.967, 2.242, 0.7855), (-4.967, 2.292, 0.7855), (-3.567, 2.292, 0.7855), (-3.567, 2.292, 2.385), (-3.567, 3.642, 0.7855), (-4.967, 3.642, 0.7855), (-4.967, 3.592, 0.7855), (-3.567, 3.642, 2.385), (-3.567, 3.592, 2.385), (-4.967, 3.592, 2.385), (-4.967, 3.642, 2.385), (-4.917, 2.292, 0.7855), (-4.917, 3.592, 0.7855), (-4.917, 3.592, 2.385), (-4.917, 2.292, 2.385), (-3.567, 3.592, 0.9855), (-3.567, 2.292, 0.9855), (-3.617, 3.592, 0.9855), (-3.567, 3.592, 0.7855), (-3.617, 2.292, 0.7855), (-3.617, 3.592, 0.7855), (-3.617, 2.292, 0.9855), (-2.167, 2.292, 2.385), (-2.167, 3.592, 2.435), (-4.967, 2.292, 2.435), (-2.167, 2.292, 2.435), (-4.967, 3.592, 2.435), (-2.167, 3.642, 0.9355), (-2.167, 3.592, 0.9355), (-2.167, 3.642, 2.385), (-3.567, 3.642, 0.9355), (-2.167, 3.592, 2.385), (-3.567, 3.592, 0.9355), (-3.567, 2.292, 0.9355), (-2.167, 2.292, 0.9355), (-3.567, 2.242, 0.9355), (-2.167, 2.242, 2.385), (-2.167, 2.242, 0.9355), (-5.074, 2.552, -1.552), (-5.097, 2.562, -1.552), (-4.525, 3.73, -1.552), (-4.547, 3.74, -1.527), (-4.525, 3.73, -1.527), (-5.097, 2.562, -1.527), (-4.547, 3.74, -1.552), (-5.074, 2.552, -1.527), (-4.343, 3.645, -1.552), (-4.893, 2.467, -1.527), (-4.915, 2.478, -1.527), (-4.366, 3.656, -1.527), (-4.915, 2.478, -1.552), (-4.366, 3.656, -1.552), (-4.343, 3.645, -1.527), (-4.893, 2.467, -1.552), (-4.734, 2.393, -1.552), (-4.162, 3.561, -1.527), (-4.185, 3.571, -1.527), (-4.734, 2.393, -1.527), (-4.185, 3.571, -1.552), (-4.712, 2.383, -1.527), (-4.162, 3.561, -1.552), (-4.712, 2.383, -1.552), (-4.53, 2.298, -1.527), (-4.53, 2.298, -1.552), (-3.981, 3.476, -1.552), (-4.004, 3.487, -1.527), (-4.553, 2.309, -1.527), (-4.553, 2.309, -1.552), (-4.004, 3.487, -1.552), (-3.981, 3.476, -1.527), (-4.349, 2.214, -1.552), (-4.372, 2.224, -1.527), (-3.8, 3.392, -1.552), (-3.8, 3.392, -1.527), (-4.349, 2.214, -1.527), (-3.822, 3.402, -1.527), (-4.372, 2.224, -1.552), (-3.822, 3.402, -1.552), (-4.19, 2.14, -1.552), (-3.618, 3.307, -1.527), (-3.641, 3.318, -1.552), (-3.641, 3.318, -1.527), (-4.19, 2.14, -1.527), (-4.168, 2.129, -1.527), (-3.618, 3.307, -1.552), (-4.168, 2.129, -1.552), (-3.987, 2.044, -1.527), (-3.987, 2.044, -1.552), (-4.009, 2.055, -1.552), (-4.009, 2.055, -1.527), (-3.437, 3.223, -1.527), (-3.46, 3.233, -1.527), (-3.46, 3.233, -1.552), (-3.437, 3.223, -1.552), (-3.926, 2.085, -1.54), (-5.104, 2.635, -1.552), (-5.115, 2.612, -1.552), (-5.115, 2.612, -1.54), (-3.937, 2.063, -1.54), (-3.937, 2.063, -1.552), (-5.104, 2.635, -1.54), (-3.926, 2.085, -1.552), (-3.852, 2.244, -1.54), (-5.02, 2.816, -1.552), (-5.03, 2.793, -1.54), (-3.852, 2.244, -1.552), (-5.03, 2.793, -1.552), (-3.842, 2.267, -1.54), (-5.02, 2.816, -1.54), (-3.842, 2.267, -1.552), (-4.946, 2.975, -1.54), (-4.935, 2.997, -1.54), (-3.768, 2.425, -1.54), (-3.768, 2.425, -1.552), (-4.946, 2.975, -1.552), (-3.757, 2.448, -1.54), (-4.935, 2.997, -1.552), (-3.757, 2.448, -1.552), (-3.673, 2.629, -1.552), (-4.861, 3.156, -1.54), (-3.673, 2.629, -1.54), (-3.683, 2.606, -1.54), (-3.683, 2.606, -1.552), (-4.861, 3.156, -1.552), (-4.851, 3.178, -1.54), (-4.851, 3.178, -1.552), (-4.766, 3.36, -1.552), (-4.766, 3.36, -1.54), (-4.777, 3.337, -1.552), (-4.777, 3.337, -1.54), (-3.588, 2.81, -1.54), (-3.599, 2.788, -1.54), (-3.599, 2.788, -1.552), (-3.588, 2.81, -1.552), (-3.514, 2.969, -1.552), (-3.514, 2.969, -1.54), (-4.692, 3.518, -1.54), (-3.503, 2.992, -1.54), (-4.692, 3.518, -1.552), (-4.682, 3.541, -1.54), (-4.682, 3.541, -1.552), (-3.503, 2.992, -1.552), (-3.419, 3.173, -1.54), (-3.43, 3.15, -1.552), (-4.608, 3.7, -1.54), (-3.43, 3.15, -1.54), (-4.608, 3.7, -1.552), (-4.597, 3.722, -1.54), (-4.597, 3.722, -1.552), (-3.419, 3.173, -1.552), (-5.073, 2.703, -1.54), (-3.884, 2.176, -1.54), (-3.894, 2.153, -1.54), (-3.894, 2.153, -1.552), (-5.073, 2.703, -1.552), (-5.062, 2.725, -1.54), (-5.062, 2.725, -1.552), (-3.884, 2.176, -1.552), (-3.81, 2.335, -1.552), (-3.81, 2.335, -1.54), (-4.978, 2.907, -1.552), (-4.988, 2.884, -1.54), (-4.988, 2.884, -1.552), (-3.799, 2.357, -1.54), (-4.978, 2.907, -1.54), (-3.799, 2.357, -1.552), (-3.715, 2.538, -1.54), (-3.715, 2.538, -1.552), (-3.725, 2.516, -1.552), (-3.725, 2.516, -1.54), (-4.893, 3.088, -1.54), (-4.904, 3.065, -1.552), (-4.904, 3.065, -1.54), (-4.893, 3.088, -1.552), (-3.63, 2.72, -1.552), (-3.641, 2.697, -1.54), (-4.808, 3.269, -1.552), (-4.808, 3.269, -1.54), (-4.819, 3.246, -1.552), (-4.819, 3.246, -1.54), (-3.63, 2.72, -1.54), (-3.641, 2.697, -1.552), (-3.556, 2.878, -1.552), (-3.556, 2.878, -1.54), (-4.735, 3.428, -1.54), (-4.724, 3.45, -1.54), (-4.735, 3.428, -1.552), (-3.546, 2.901, -1.54), (-4.724, 3.45, -1.552), (-3.546, 2.901, -1.552), (-3.472, 3.06, -1.552), (-4.639, 3.632, -1.552), (-4.639, 3.632, -1.54), (-4.65, 3.609, -1.54), (-3.461, 3.082, -1.54), (-3.472, 3.06, -1.54), (-4.65, 3.609, -1.552), (-3.461, 3.082, -1.552), (-3.337, 3.231, -1.565), (-3.337, 3.231, -1.515), (-3.358, 3.186, -1.515), (-3.358, 3.186, -1.565), (-4.627, 3.777, -1.515), (-4.627, 3.777, -1.565), (-4.606, 3.823, -1.565), (-4.606, 3.823, -1.515), (-3.928, 1.962, -1.565), (-5.197, 2.554, -1.565), (-5.197, 2.554, -1.515), (-3.907, 2.008, -1.565), (-3.928, 1.962, -1.515), (-3.907, 2.008, -1.515), (-5.176, 2.599, -1.515), (-3.403, 3.207, -1.515), (-3.953, 2.029, -1.515), (-3.953, 2.029, -1.565), (-3.403, 3.207, -1.565), (-4.581, 3.756, -1.515), (-5.131, 2.578, -1.515), (-5.176, 2.599, -1.565), (-5.131, 2.578, -1.565), (-4.581, 3.756, -1.565), (-1.311, 4.192, 0.7605), (-1.311, 4.292, 0.7605), (-1.286, 4.217, 0.7605), (-1.236, 4.267, 0.6605), (-1.236, 4.217, 0.7605), (-1.236, 4.217, 0.6605), (-1.211, 4.292, 0.6605), (-1.311, 4.292, 0.6605), (-1.286, 4.267, 0.6605), (-1.286, 4.267, 0.7605), (-1.211, 4.292, 0.7605), (-1.236, 4.267, 0.7605), (-1.311, 4.192, 0.6605), (-1.211, 4.192, 0.7605), (-1.211, 4.192, 0.6605), (-1.286, 4.217, 0.6605), (-4.311, 1.592, 0.7605), (-4.311, 1.592, 0.6605), (-4.311, 1.692, 0.7605), (-4.286, 1.617, 0.6605), (-4.311, 1.692, 0.6605), (-4.286, 1.667, 0.6605), (-4.236, 1.667, 0.7605), (-4.211, 1.692, 0.7605), (-4.286, 1.667, 0.7605), (-4.211, 1.692, 0.6605), (-4.236, 1.667, 0.6605), (-4.211, 1.592, 0.7605), (-4.286, 1.617, 0.7605), (-4.211, 1.592, 0.6605), (-4.236, 1.617, 0.6605), (-4.236, 1.617, 0.7605)], [], [(186, 187, 175, 177), (86, 87, 85, 83), (457, 459, 458, 465), (480, 476, 477, 479), (432, 433, 448, 445), (230, 231, 229, 235), (190, 189, 192, 191), (250, 240, 241, 238), (76, 40, 82, 80), (251, 252, 250, 234), (21, 22, 16, 17), (437, 431, 430, 436), (8, 15, 9, 14), (188, 185, 186, 187), (407, 413, 406, 412), (139, 143, 138, 140), (344, 345, 349, 347), (134, 133, 131, 132), (447, 446, 445, 448), (129, 140, 138, 141), (447, 441, 443, 446), (51, 36, 37, 53), (203, 205, 192, 191), (195, 196, 193, 194), (164, 162, 163, 165), (58, 59, 61, 62), (397, 392, 396, 395), (53, 42, 79), (41, 51, 40), (119, 118, 120, 124), (303, 308, 302, 306), (53, 44, 42), (43, 51, 41), (280, 282, 285, 279), (53, 46, 44), (47, 51, 43), (314, 310, 317, 315), (53, 48, 46), (45, 51, 47), (100, 101, 102, 104), (53, 49, 48), (50, 51, 45), (165, 163, 167, 166), (53, 52, 49), (54, 51, 50), (370, 368, 371, 372), (53, 56, 52), (55, 51, 54), (403, 400, 401, 404), (53, 57, 56), (60, 51, 55), (462, 461, 455, 463), (74, 68, 51, 53), (74, 59, 57), (58, 68, 60), (60, 57, 53, 51), (437, 436, 435, 434), (74, 61, 59), (62, 68, 58), (113, 114, 116, 117), (74, 63, 61), (65, 68, 62), (117, 116, 118, 119), (74, 67, 63), (64, 68, 65), (45, 48, 49, 50), (74, 71, 67), (66, 68, 64), (45, 47, 46, 48), (74, 70, 71), (69, 68, 66), (466, 468, 467, 454), (74, 72, 70), (73, 68, 69), (85, 87, 75, 84), (74, 84, 72), (75, 68, 73), (258, 256, 257, 255), (289, 291, 287, 288), (60, 57, 59, 58), (240, 239, 262, 264), (105, 107, 106, 108), (75, 88, 89, 84), (76, 80, 81, 78), (3, 0, 7, 6), (241, 258, 255, 263), (20, 19, 18, 23), (470, 472, 474, 471), (1, 2, 5, 4), (82, 77, 81, 80), (441, 443, 442, 438), (103, 93, 94, 92), (249, 253, 248, 247), (454, 466, 469, 456), (65, 63, 67, 64), (122, 121, 126, 125), (453, 449, 450, 452), (92, 96, 95), (98, 103, 130), (39, 68, 74, 38), (330, 326, 332, 329), (92, 97, 96), (99, 103, 98), (432, 431, 437, 434), (92, 101, 97), (100, 103, 99), (144, 145, 146, 149), (92, 102, 101), (104, 103, 100), (74, 53, 37, 38), (92, 107, 102), (105, 103, 104), (202, 201, 204, 208), (92, 106, 107), (108, 103, 105), (483, 479, 477, 481), (92, 109, 106), (110, 103, 108), (291, 293, 292, 287), (92, 115, 109), (112, 103, 110), (112, 115, 114, 113), (111, 123, 103, 92), (111, 114, 115), (113, 123, 112), (381, 380, 379, 374), (391, 395, 396, 393), (111, 116, 114), (117, 123, 113), (443, 444, 440, 442), (111, 118, 116), (119, 123, 117), (103, 123, 90, 93), (111, 120, 118), (124, 123, 119), (452, 450, 444, 451), (111, 121, 120), (122, 123, 124), (334, 339, 340, 336), (111, 126, 121), (125, 123, 122), (68, 74, 57, 60), (111, 127, 126), (128, 123, 125), (98, 96, 97, 99), (111, 141, 127), (129, 123, 128), (321, 318, 322, 323), (312, 313, 311, 316), (360, 361, 359, 358), (324, 320, 321, 323), (355, 351, 356, 357), (315, 317, 316, 311), (136, 135, 131, 133), (95, 132, 131, 135), (31, 24, 26, 30), (319, 325, 322, 318), (346, 342, 343, 348), (338, 336, 340, 335), (123, 111, 115, 112), (457, 465, 464, 460), (156, 145, 179), (144, 158, 180), (50, 49, 52, 54), (1, 4, 7, 0), (156, 146, 145), (149, 158, 144), (210, 209, 214, 211), (156, 147, 146), (148, 158, 149), (168, 172, 173, 171), (156, 150, 147), (153, 158, 148), (55, 56, 57, 60), (156, 152, 150), (151, 158, 153), (157, 160, 161, 159), (156, 154, 152), (155, 158, 151), (213, 215, 216, 218), (156, 160, 154), (157, 158, 155), (444, 451, 439, 440), (156, 161, 160), (159, 158, 157), (275, 277, 274, 273), (223, 212, 209, 210), (175, 162, 161), (164, 177, 159), (462, 463, 456, 469), (199, 197, 200, 198), (175, 163, 162), (165, 177, 164), (298, 294, 301, 297), (175, 167, 163), (166, 177, 165), (226, 180, 179, 184), (175, 169, 167), (170, 177, 166), (218, 216, 221, 217), (175, 172, 169), (168, 177, 170), (456, 469, 466, 454), (175, 173, 172), (171, 177, 168), (182, 180, 226, 183), (175, 174, 173), (176, 177, 171), (224, 222, 225, 227), (175, 187, 174), (186, 177, 176), (211, 214, 215, 213), (281, 283, 282, 280), (303, 306, 305, 307), (401, 400, 399, 398), (64, 67, 71, 66), (309, 307, 305, 304), (392, 394, 393, 396), (377, 374, 379, 376), (149, 146, 147, 148), (186, 185, 190, 191), (82, 40, 79, 77), (241, 242, 237, 238), (18, 19, 21, 17), (205, 196, 192), (195, 203, 191), (103, 92, 95, 130), (220, 219, 222, 224), (205, 193, 196), (194, 203, 195), (191, 192, 196, 195), (205, 197, 193), (199, 203, 194), (51, 68, 39, 36), (205, 200, 197), (198, 203, 199), (207, 206, 209, 210), (205, 201, 200), (202, 203, 198), (153, 150, 152, 151), (205, 204, 201), (208, 203, 202), (155, 154, 160, 157), (205, 206, 204), (207, 203, 208), (130, 95, 96, 98), (205, 209, 206), (210, 203, 207), (198, 200, 201, 202), (112, 115, 92, 103), (212, 214, 209), (211, 223, 210), (210, 209, 205, 203), (159, 161, 162, 164), (212, 215, 214), (213, 223, 211), (99, 97, 101, 100), (212, 216, 215), (218, 223, 213), (176, 174, 187, 186), (212, 221, 216), (217, 223, 218), (217, 221, 219, 220), (212, 219, 221), (220, 223, 217), (227, 225, 184, 226), (212, 222, 219), (224, 223, 220), (194, 193, 197, 199), (212, 225, 222), (227, 223, 224), (188, 187, 192, 189), (212, 184, 225), (226, 223, 227), (75, 84, 74, 68), (8, 12, 13, 15), (454, 455, 461, 466), (241, 240, 239, 242), (66, 71, 70, 69), (10, 12, 8, 14), (250, 238, 237, 236), (180, 179, 145, 144), (256, 230, 254, 257), (233, 230, 235, 234), (229, 228, 234, 235), (229, 231, 232, 228), (244, 238, 241, 245), (10, 14, 9, 11), (230, 233, 243, 246), (433, 432, 434, 435), (254, 263, 255, 257), (245, 241, 230, 246), (244, 243, 233, 238), (85, 84, 89, 83), (230, 241, 263, 254), (111, 92, 94, 91), (251, 253, 249, 252), (18, 17, 16, 23), (159, 161, 156, 158), (253, 251, 234, 248), (69, 70, 72, 73), (234, 250, 247, 248), (244, 245, 246, 243), (240, 250, 236, 239), (475, 478, 482, 473), (268, 269, 266, 254), (261, 259, 262, 239), (449, 453, 435, 434), (86, 83, 89, 88), (429, 423, 424, 426), (263, 260, 259, 261), (260, 263, 240, 264), (300, 299, 298, 297), (269, 267, 265, 266), (229, 268, 254, 235), (254, 266, 265, 235), (79, 78, 81, 77), (41, 42, 44, 43), (336, 338, 337, 334), (415, 419, 417, 416), (300, 297, 301, 296), (276, 271, 275, 273), (270, 272, 274, 277), (275, 271, 270, 277), (344, 347, 343, 342), (260, 264, 262, 259), (276, 273, 274, 272), (285, 278, 284, 279), (39, 38, 37, 36), (314, 315, 311, 313), (360, 364, 363, 361), (182, 183, 181, 178), (290, 288, 287, 292), (410, 413, 407, 411), (280, 279, 284, 281), (283, 281, 284, 278), (475, 474, 472, 478), (419, 421, 420, 417), (40, 79, 42, 41), (166, 167, 169, 170), (142, 141, 138, 143), (108, 106, 109, 110), (142, 137, 129, 141), (31, 29, 25, 24), (446, 443, 432, 445), (136, 130, 95, 135), (373, 372, 371, 369), (148, 147, 150, 153), (95, 130, 134, 132), (110, 109, 115, 112), (134, 130, 136, 133), (324, 323, 322, 325), (312, 310, 314, 313), (43, 44, 46, 47), (128, 127, 141, 129), (129, 137, 139, 140), (334, 337, 341, 339), (363, 364, 365, 362), (333, 327, 332, 326), (401, 398, 402, 404), (298, 299, 295, 294), (328, 331, 330, 329), (307, 309, 308, 303), (350, 357, 356, 352), (382, 384, 383, 387), (139, 137, 142, 143), (378, 376, 379, 380), (355, 354, 353, 351), (129, 141, 111, 123), (171, 173, 174, 176), (469, 456, 458, 459), (353, 354, 350, 352), (346, 345, 344, 342), (341, 335, 340, 339), (151, 152, 154, 155), (328, 329, 332, 327), (295, 296, 301, 294), (386, 385, 384, 382), (367, 366, 373, 369), (353, 352, 356, 351), (158, 156, 179, 180), (302, 304, 305, 306), (240, 263, 261, 239), (386, 382, 387, 388), (407, 412, 409, 411), (347, 349, 348, 343), (27, 30, 26, 28), (418, 414, 415, 416), (384, 385, 389, 383), (427, 426, 424, 425), (378, 375, 377, 376), (370, 366, 367, 368), (54, 52, 56, 55), (3, 2, 1, 0), (435, 451, 444, 434), (403, 404, 402, 405), (290, 286, 289, 288), (440, 439, 438, 442), (418, 416, 417, 420), (363, 362, 359, 361), (394, 390, 391, 393), (391, 390, 397, 395), (415, 414, 421, 419), (20, 23, 16, 22), (367, 369, 371, 368), (289, 286, 293, 291), (459, 458, 467, 468), (406, 408, 409, 412), (410, 411, 409, 408), (226, 184, 181, 183), (399, 405, 402, 398), (330, 331, 333, 326), (389, 388, 387, 383), (377, 375, 381, 374), (450, 449, 434, 444), (179, 178, 181, 184), (229, 235, 265, 267), (230, 241, 238, 233), (62, 61, 63, 65), (252, 249, 247, 250), (73, 72, 84, 75), (168, 170, 169, 172), (432, 433, 430, 431), (125, 126, 127, 128), (27, 29, 31, 30), (51, 53, 79, 40), (104, 102, 107, 105), (208, 204, 206, 207), (428, 422, 427, 425), (234, 228, 232, 233), (239, 236, 237, 242), (90, 91, 94, 93), (226, 184, 212, 223), (451, 444, 443, 441), (179, 180, 182, 178), (124, 120, 121, 122), (230, 233, 232, 231), (461, 469, 466), (462, 469, 461), (456, 455, 454), (463, 455, 456), (25, 29, 27, 28), (35, 34, 33, 32), (428, 425, 424, 423), (457, 465, 463, 462), (468, 457, 460), (459, 457, 468), (464, 458, 467), (465, 458, 464), (177, 175, 161, 159), (455, 464, 460, 461), (321, 320, 319, 318), (79, 40, 76, 78), (460, 462, 461), (457, 462, 460), (463, 464, 455), (465, 464, 463), (484, 485, 481, 483), (458, 459, 468, 467), (466, 459, 468), (469, 459, 466), (467, 456, 454), (458, 456, 467), (468, 460, 464, 467), (90, 123, 111, 91), (432, 443, 441, 433), (427, 422, 429, 426), (474, 473, 471), (475, 473, 474), (482, 472, 470), (478, 472, 482), (75, 87, 86, 88), (365, 358, 359, 362), (269, 268, 229, 267), (472, 477, 479, 474), (483, 480, 479), (484, 480, 483), (477, 485, 481), (476, 485, 477), (230, 256, 258, 241), (186, 191, 192, 187), (11, 13, 12, 10), (5, 2, 3, 6), (479, 475, 474), (480, 475, 479), (478, 477, 472), (476, 477, 478), (484, 485, 476, 480), (473, 482, 485, 484), (485, 484, 483, 481), (471, 484, 483), (473, 484, 471), (481, 482, 470), (485, 482, 481), (480, 476, 478, 475), (471, 483, 481, 470), (482, 473, 471, 470), (470, 471, 473, 482)])
_uv = me_dirtymetal_2.uv_layers.new(name='DiffuseUVMap')
_uv.uv.foreach_set('vector', [-3.312, 2.125, 0.0625, 2.125, 0.0625, 2.156, -3.312, 2.156, 0.3125, 3.5, 0.1875, 3.5, 0.1875, 4.25, 0.3125, 4.25, 1.289, 1.695, 1.273, 1.695, 1.273, 1.727, 1.289, 1.727, -0.4141, 1.695, -0.4141, 1.727, -0.4062, 1.727, -0.4062, 1.695, -1.994, 1.031, -1.994, 1.0, -2.023, 1.0, -2.023, 1.031, -3.0, 3.156, -3.0, 3.125, -2.125, 3.125, -2.125, 3.156, -3.312, 2.5, 0.0625, 2.5, 0.0625, 2.488, -3.312, 2.488, -2.125, 2.469, -2.125, 3.469, -3.0, 3.469, -3.0, 2.469, 0.1875, 2.5, 0.1875, 2.475, 0.3125, 2.475, 0.3125, 2.5, -2.156, 3.156, -2.156, 3.969, -2.125, 3.969, -2.125, 3.156, 0.0, 1.033, 0.0, 2.763, -0.01116, 2.763, -0.01116, 1.033, -2.774, 1.031, -1.981, 1.031, -1.981, 1.0, -2.774, 1.0, -2.31, 1.134, -2.321, 1.134, -2.321, 1.982, -2.31, 1.982, 0.0625, 2.5, -3.312, 2.5, -3.312, 2.488, 0.0625, 2.488, 1.236, 1.008, 1.236, 1.004, 1.243, 1.004, 1.243, 1.008, -3.25, 2.25, -2.5, 2.25, -2.5, 2.275, -3.25, 2.275, 1.151, 1.008, 1.151, 1.004, 1.158, 1.004, 1.158, 1.008, -3.25, 0.8125, -3.25, 0.6875, -2.5, 0.6875, -2.5, 0.8125, 2.054, 1.0, 2.054, 1.031, 2.79, 1.031, 2.79, 1.0, -3.25, 0.8125, -3.25, 0.6875, -2.5, 0.6875, -2.5, 0.8125, -2.366, 1.0, -2.338, 1.0, -2.338, 1.031, -2.366, 1.031, 0.2188, 3.5, 0.2812, 3.5, 0.2812, 4.25, 0.2188, 4.25, -3.312, 2.219, 0.0625, 2.219, 0.0625, 2.25, -3.312, 2.25, -3.312, 2.244, 0.0625, 2.244, 0.0625, 2.238, -3.312, 2.238, -3.312, 2.447, 0.0625, 2.447, 0.0625, 2.457, -3.312, 2.457, 2.5, 2.355, 3.25, 2.355, 3.25, 2.337, 2.5, 2.337, -1.135, 1.004, -1.503, 1.004, -1.503, 1.008, -1.135, 1.008, 0.2188, 2.475, 0.1936, 2.473, 0.1875, 2.475, 0.1936, 2.473, 0.2188, 2.475, 0.1875, 2.475, -3.25, 2.319, -2.5, 2.319, -2.5, 2.304, -3.25, 2.304, -1.314, 1.012, -1.314, 1.004, -1.307, 1.004, -1.307, 1.012, 0.2188, 2.475, 0.1995, 2.467, 0.1936, 2.473, 0.1995, 2.467, 0.2188, 2.475, 0.1936, 2.473, -1.484, 1.012, -1.484, 1.004, -1.477, 1.004, -1.477, 1.012, 0.2188, 2.475, 0.2049, 2.458, 0.1995, 2.467, 0.2049, 2.458, 0.2188, 2.475, 0.1995, 2.467, -1.257, 1.012, -1.257, 1.004, -1.25, 1.004, -1.25, 1.012, 0.2188, 2.475, 0.2096, 2.446, 0.2049, 2.458, 0.2096, 2.446, 0.2188, 2.475, 0.2049, 2.458, -3.25, 2.458, -2.5, 2.458, -2.5, 2.446, -3.25, 2.446, 0.2188, 2.475, 0.2135, 2.431, 0.2096, 2.446, 0.2135, 2.431, 0.2188, 2.475, 0.2096, 2.446, -3.312, 2.457, 0.0625, 2.457, 0.0625, 2.465, -3.312, 2.465, 0.2188, 2.475, 0.2164, 2.413, 0.2135, 2.431, 0.2164, 2.413, 0.2188, 2.475, 0.2135, 2.431, 1.492, 1.004, 1.492, 1.008, 1.5, 1.008, 1.5, 1.004, 0.2188, 2.475, 0.2181, 2.395, 0.2164, 2.413, 0.2181, 2.395, 0.2188, 2.475, 0.2164, 2.413, -1.48, 1.004, -1.112, 1.004, -1.112, 1.008, -1.48, 1.008, 0.2188, 2.475, 0.2188, 2.375, 0.2181, 2.395, 0.2188, 2.375, 0.2188, 2.475, 0.2181, 2.395, -0.4297, 1.695, -0.4375, 1.695, -0.4375, 1.727, -0.4297, 1.727, 3.25, 2.275, 2.5, 2.275, 2.5, 2.475, 3.25, 2.475, 0.2188, 2.275, 0.2181, 2.355, 0.2188, 2.375, 0.2181, 2.355, 0.2188, 2.275, 0.2188, 2.375, 2.5, 2.375, 3.25, 2.375, 3.25, 2.475, 2.5, 2.475, 3.175, 1.031, 3.175, 1.0, 3.147, 1.0, 3.147, 1.031, 0.2188, 2.275, 0.2164, 2.337, 0.2181, 2.355, 0.2164, 2.337, 0.2188, 2.275, 0.2181, 2.355, -3.25, 2.355, -2.5, 2.355, -2.5, 2.337, -3.25, 2.337, 0.2188, 2.275, 0.2135, 2.319, 0.2164, 2.337, 0.2135, 2.319, 0.2188, 2.275, 0.2164, 2.337, -3.25, 2.337, -2.5, 2.337, -2.5, 2.319, -3.25, 2.319, 0.2188, 2.275, 0.2096, 2.304, 0.2135, 2.319, 0.2096, 2.304, 0.2188, 2.275, 0.2135, 2.319, 2.5, 2.446, 3.25, 2.446, 3.25, 2.431, 2.5, 2.431, 0.2188, 2.275, 0.2049, 2.292, 0.2096, 2.304, 0.2049, 2.292, 0.2188, 2.275, 0.2096, 2.304, 2.5, 2.446, 2.5, 2.458, 3.25, 2.458, 3.25, 2.446, 0.2188, 2.275, 0.1995, 2.283, 0.2049, 2.292, 0.1995, 2.283, 0.2188, 2.275, 0.2049, 2.292, 1.266, 1.695, 1.297, 1.695, 1.297, 1.727, 1.266, 1.727, 0.2188, 2.275, 0.1936, 2.277, 0.1995, 2.283, 0.1936, 2.277, 0.2188, 2.275, 0.1995, 2.283, 3.25, 2.25, 2.5, 2.25, 2.5, 2.275, 3.25, 2.275, 0.2188, 2.275, 0.1875, 2.275, 0.1936, 2.277, 0.1875, 2.275, 0.2188, 2.275, 0.1936, 2.277, -3.0, 3.969, -3.0, 3.156, -1.25, 3.156, -1.25, 3.969, -1.427, 2.141, -1.42, 2.138, -1.249, 2.506, -1.256, 2.509, 2.5, 2.375, 3.25, 2.375, 3.25, 2.355, 2.5, 2.355, 2.969, 3.469, 3.0, 3.469, 3.0, 2.562, 2.969, 2.562, -3.25, 2.431, -2.5, 2.431, -2.5, 2.413, -3.25, 2.413, 0.1875, 3.5, 0.3125, 3.5, 0.3125, 4.25, 0.1875, 4.25, 0.1875, 3.5, 0.3125, 3.5, 0.3125, 4.25, 0.1875, 4.25, -2.288, 3.31, 0.1339, 3.31, 0.1339, 3.321, -2.288, 3.321, -3.0, 3.469, -3.0, 3.5, -1.25, 3.5, -1.25, 3.469, 0.0, 2.763, 0.0, 1.033, -0.01116, 1.033, -0.01116, 2.763, 1.266, 1.727, 1.297, 1.727, 1.297, 1.695, 1.266, 1.695, 0.1339, 3.31, -2.288, 3.31, -2.288, 3.321, 0.1339, 3.321, 2.5, 2.475, 3.25, 2.475, 3.25, 2.5, 2.5, 2.5, 2.041, 1.0, 2.041, 1.031, 2.012, 1.031, 2.012, 1.0, -3.25, 0.7812, -3.25, 0.7188, -2.5, 0.7188, -2.5, 0.7812, -2.156, 3.969, -2.156, 3.156, -2.125, 3.156, -2.125, 3.969, -0.4375, 1.727, -0.4375, 1.695, -0.4297, 1.695, -0.4297, 1.727, 2.5, 2.319, 3.25, 2.319, 3.25, 2.304, 2.5, 2.304, -3.25, 2.292, -2.5, 2.292, -2.5, 2.283, -3.25, 2.283, 3.134, 1.0, 3.134, 1.031, 2.397, 1.031, 2.397, 1.0, -0.2188, 2.475, -0.1936, 2.473, -0.1875, 2.475, -0.1936, 2.473, -0.2188, 2.475, -0.1875, 2.475, 0.2812, 3.5, 0.2188, 3.5, 0.2188, 4.25, 0.2812, 4.25, -1.178, 2.038, -1.175, 2.045, -1.543, 2.216, -1.546, 2.209, -0.2188, 2.475, -0.1995, 2.467, -0.1936, 2.473, -0.1995, 2.467, -0.2188, 2.475, -0.1936, 2.473, -1.994, 3.777, -1.981, 3.805, -2.774, 4.175, -2.787, 4.147, -0.2188, 2.475, -0.2049, 2.458, -0.1995, 2.467, -0.2049, 2.458, -0.2188, 2.475, -0.1995, 2.467, -3.312, 2.131, 0.0625, 2.131, 0.0625, 2.137, -3.312, 2.137, -0.2188, 2.475, -0.2096, 2.446, -0.2049, 2.458, -0.2096, 2.446, -0.2188, 2.475, -0.2049, 2.458, 0.2188, 2.275, 0.2188, 2.475, 0.2812, 2.475, 0.2812, 2.275, -0.2188, 2.475, -0.2135, 2.431, -0.2096, 2.446, -0.2135, 2.431, -0.2188, 2.475, -0.2096, 2.446, -3.312, 2.465, 0.0625, 2.465, 0.0625, 2.457, -3.312, 2.457, -0.2188, 2.475, -0.2164, 2.413, -0.2135, 2.431, -0.2164, 2.413, -0.2188, 2.475, -0.2135, 2.431, 1.266, 1.695, 1.297, 1.695, 1.297, 1.727, 1.266, 1.727, -0.2188, 2.475, -0.2181, 2.395, -0.2164, 2.413, -0.2181, 2.395, -0.2188, 2.475, -0.2164, 2.413, 1.138, 1.012, 1.138, 1.004, 1.506, 1.004, 1.506, 1.012, -0.2188, 2.475, -0.2188, 2.375, -0.2181, 2.395, -0.2188, 2.375, -0.2188, 2.475, -0.2181, 2.395, -3.25, 2.375, -2.5, 2.375, -2.5, 2.355, -3.25, 2.355, -2.5, 2.275, -3.25, 2.275, -3.25, 2.475, -2.5, 2.475, -0.2188, 2.275, -0.2181, 2.355, -0.2188, 2.375, -0.2181, 2.355, -0.2188, 2.275, -0.2188, 2.375, -1.016, 1.004, -1.384, 1.004, -1.384, 1.008, -1.016, 1.008, -1.138, 2.123, -1.135, 2.13, -1.503, 2.301, -1.507, 2.294, -0.2188, 2.275, -0.2164, 2.337, -0.2181, 2.355, -0.2164, 2.337, -0.2188, 2.275, -0.2181, 2.355, -2.338, 3.041, -3.131, 3.41, -3.144, 3.382, -2.351, 3.012, -0.2188, 2.275, -0.2135, 2.319, -0.2164, 2.337, -0.2135, 2.319, -0.2188, 2.275, -0.2164, 2.337, -0.2188, 2.475, -0.2188, 2.275, -0.2812, 2.275, -0.2812, 2.475, -0.2188, 2.275, -0.2096, 2.304, -0.2135, 2.319, -0.2096, 2.304, -0.2188, 2.275, -0.2135, 2.319, -3.102, 1.0, -3.102, 1.031, -3.131, 1.031, -3.131, 1.0, -0.2188, 2.275, -0.2049, 2.292, -0.2096, 2.304, -0.2049, 2.292, -0.2188, 2.275, -0.2096, 2.304, -1.152, 2.094, -1.148, 2.101, -1.517, 2.273, -1.52, 2.266, -0.2188, 2.275, -0.1995, 2.283, -0.2049, 2.292, -0.1995, 2.283, -0.2188, 2.275, -0.2049, 2.292, 2.5, 2.275, 3.25, 2.275, 3.25, 2.375, 2.5, 2.375, -0.2188, 2.275, -0.1936, 2.277, -0.1995, 2.283, -0.1936, 2.277, -0.2188, 2.275, -0.1995, 2.283, -3.25, 0.8064, -2.5, 0.8064, -2.5, 0.8005, -3.25, 0.8005, -0.2188, 2.275, -0.1875, 2.275, -0.1936, 2.277, -0.1875, 2.275, -0.2188, 2.275, -0.1936, 2.277, -1.201, 2.035, -1.194, 2.032, -1.022, 2.4, -1.029, 2.403, -1.086, 1.004, -1.086, 1.012, -1.079, 1.012, -1.079, 1.004, 1.436, 1.004, 1.436, 1.008, 1.443, 1.008, 1.443, 1.004, 1.403, 1.004, 1.035, 1.004, 1.035, 1.012, 1.403, 1.012, 1.379, 1.004, 1.379, 1.008, 1.386, 1.008, 1.386, 1.004, 1.058, 1.012, 1.058, 1.004, 1.426, 1.004, 1.426, 1.012, -3.25, 2.475, -2.5, 2.475, -2.5, 2.5, -3.25, 2.5, -0.1875, 2.475, -0.1875, 2.5, -0.3125, 2.5, -0.3125, 2.475, 0.01116, 1.134, 0.0, 1.134, 0.0, 1.982, 0.01116, 1.982, 1.032, 1.004, 1.4, 1.004, 1.4, 1.012, 1.032, 1.012, 1.323, 1.004, 1.323, 1.008, 1.33, 1.008, 1.33, 1.004, 1.266, 1.004, 1.266, 1.008, 1.273, 1.008, 1.273, 1.004, -3.25, 2.275, -2.5, 2.275, -2.5, 2.375, -3.25, 2.375, -0.4141, 1.695, -0.4141, 1.727, -0.4062, 1.727, -0.4062, 1.695, 1.156, 2.388, 1.131, 2.388, 1.125, 2.388, 1.131, 2.388, 1.156, 2.388, 1.125, 2.388, 2.5, 2.431, 3.25, 2.431, 3.25, 2.413, 2.5, 2.413, 2.31, 1.134, 2.321, 1.134, 2.321, 1.982, 2.31, 1.982, 1.156, 2.388, 1.137, 2.391, 1.131, 2.388, 1.137, 2.391, 1.156, 2.388, 1.131, 2.388, -3.312, 2.438, 0.0625, 2.438, 0.0625, 2.428, -3.312, 2.428, 1.156, 2.388, 1.142, 2.396, 1.137, 2.391, 1.142, 2.396, 1.156, 2.388, 1.137, 2.391, -3.312, 2.142, 0.0625, 2.142, 0.0625, 2.137, -3.312, 2.137, 1.156, 2.388, 1.147, 2.402, 1.142, 2.396, 1.147, 2.402, 1.156, 2.388, 1.142, 2.396, 2.5, 2.395, 3.25, 2.395, 3.25, 2.375, 2.5, 2.375, 1.156, 2.388, 1.151, 2.41, 1.147, 2.402, 1.151, 2.41, 1.156, 2.388, 1.147, 2.402, -3.312, 2.428, 0.0625, 2.428, 0.0625, 2.438, -3.312, 2.438, 1.156, 2.388, 1.154, 2.418, 1.151, 2.41, 1.154, 2.418, 1.156, 2.388, 1.151, 2.41, -3.312, 2.418, 0.0625, 2.418, 0.0625, 2.41, -3.312, 2.41, 1.156, 2.387, 1.156, 2.428, 1.154, 2.418, 1.156, 2.428, 1.156, 2.387, 1.154, 2.418, 2.41, 1.031, 2.41, 1.0, 2.382, 1.0, 2.382, 1.031, 1.156, 2.387, 1.156, 2.438, 1.156, 2.428, 1.156, 2.438, 1.156, 2.387, 1.156, 2.428, -1.541, 2.194, -1.533, 2.19, -1.362, 2.559, -1.369, 2.562, -3.312, 2.387, 0.0625, 2.387, 0.0625, 2.438, -3.312, 2.438, 1.156, 2.488, 1.156, 2.447, 1.156, 2.438, 1.156, 2.447, 1.156, 2.488, 1.156, 2.438, 1.289, 1.695, 1.289, 1.727, 1.273, 1.727, 1.273, 1.695, -3.312, 2.479, 0.0625, 2.479, 0.0625, 2.473, -3.312, 2.473, 1.156, 2.488, 1.154, 2.457, 1.156, 2.447, 1.154, 2.457, 1.156, 2.488, 1.156, 2.447, -1.371, 2.114, -1.364, 2.111, -1.192, 2.479, -1.199, 2.483, 1.156, 2.488, 1.151, 2.465, 1.154, 2.457, 1.151, 2.465, 1.156, 2.488, 1.154, 2.457, -3.312, 2.25, -3.312, 2.125, 0.0625, 2.125, 0.0625, 2.25, 1.156, 2.488, 1.147, 2.473, 1.151, 2.465, 1.147, 2.473, 1.156, 2.488, 1.151, 2.465, -3.312, 2.41, 0.0625, 2.41, 0.0625, 2.402, -3.312, 2.402, 1.156, 2.487, 1.142, 2.479, 1.147, 2.473, 1.142, 2.479, 1.156, 2.487, 1.147, 2.473, -0.4141, 1.727, -0.4141, 1.695, -0.4062, 1.695, -0.4062, 1.727, 1.156, 2.488, 1.137, 2.484, 1.142, 2.479, 1.137, 2.484, 1.156, 2.488, 1.142, 2.479, 1.125, 2.375, 1.125, 2.387, 1.25, 2.387, 1.25, 2.375, 1.156, 2.488, 1.131, 2.487, 1.137, 2.484, 1.131, 2.487, 1.156, 2.488, 1.137, 2.484, -3.312, 2.238, 0.0625, 2.238, 0.0625, 2.244, -3.312, 2.244, 1.156, 2.487, 1.125, 2.487, 1.131, 2.487, 1.125, 2.487, 1.156, 2.487, 1.131, 2.487, -3.312, 2.428, 0.0625, 2.428, 0.0625, 2.418, -3.312, 2.418, 1.535, 1.012, 1.535, 1.004, 1.167, 1.004, 1.167, 1.012, -1.314, 2.088, -1.307, 2.085, -1.135, 2.453, -1.142, 2.456, 1.179, 1.008, 1.179, 1.004, 1.186, 1.004, 1.186, 1.008, 2.5, 2.304, 3.25, 2.304, 3.25, 2.292, 2.5, 2.292, -1.142, 1.004, -1.142, 1.012, -1.135, 1.012, -1.135, 1.004, 1.301, 1.004, 1.294, 1.004, 1.294, 1.008, 1.301, 1.008, -1.02, 2.377, -1.016, 2.385, -1.384, 2.556, -1.388, 2.549, -3.312, 2.137, 0.0625, 2.137, 0.0625, 2.142, -3.312, 2.142, 1.125, 2.488, 1.125, 2.5, 1.25, 2.5, 1.25, 2.488, 0.3125, 3.5, 0.1875, 3.5, 0.1875, 4.25, 0.3125, 4.25, 2.969, 3.469, 3.0, 3.469, 3.0, 2.469, 2.969, 2.469, -0.01116, 1.134, 0.0, 1.134, 0.0, 1.982, -0.01116, 1.982, 1.219, 2.487, 1.244, 2.487, 1.25, 2.487, 1.244, 2.487, 1.219, 2.487, 1.25, 2.487, -3.25, 0.7812, -2.5, 0.7812, -2.5, 0.8125, -3.25, 0.8125, -3.312, 2.233, 0.0625, 2.233, 0.0625, 2.238, -3.312, 2.238, 1.219, 2.488, 1.238, 2.484, 1.244, 2.487, 1.238, 2.484, 1.219, 2.488, 1.244, 2.487, -3.312, 2.25, 0.0625, 2.25, 0.0625, 2.244, -3.312, 2.244, 1.219, 2.487, 1.233, 2.479, 1.238, 2.484, 1.233, 2.479, 1.219, 2.487, 1.238, 2.484, 0.2188, 2.475, 0.2188, 2.275, 0.2812, 2.275, 0.2812, 2.475, 1.219, 2.487, 1.228, 2.473, 1.233, 2.479, 1.228, 2.473, 1.219, 2.487, 1.233, 2.479, -3.312, 2.447, 0.0625, 2.447, 0.0625, 2.438, -3.312, 2.438, 1.219, 2.488, 1.224, 2.465, 1.228, 2.473, 1.224, 2.465, 1.219, 2.488, 1.228, 2.473, -3.312, 2.402, 0.0625, 2.402, 0.0625, 2.41, -3.312, 2.41, 1.219, 2.488, 1.221, 2.457, 1.224, 2.465, 1.221, 2.457, 1.219, 2.488, 1.224, 2.465, -3.312, 2.418, 0.0625, 2.418, 0.0625, 2.428, -3.312, 2.428, 1.219, 2.488, 1.219, 2.447, 1.221, 2.457, 1.219, 2.447, 1.219, 2.488, 1.221, 2.457, -3.25, 0.8125, -2.5, 0.8125, -2.5, 0.8064, -3.25, 0.8064, 1.219, 2.488, 1.219, 2.438, 1.219, 2.447, 1.219, 2.438, 1.219, 2.488, 1.219, 2.447, -3.312, 2.473, 0.0625, 2.473, 0.0625, 2.465, -3.312, 2.465, -3.25, 2.375, -2.5, 2.375, -2.5, 2.475, -3.25, 2.475, 1.219, 2.387, 1.219, 2.428, 1.219, 2.438, 1.219, 2.428, 1.219, 2.387, 1.219, 2.438, -3.312, 2.438, 0.0625, 2.438, 0.0625, 2.488, -3.312, 2.488, -3.312, 2.438, 0.0625, 2.438, 0.0625, 2.447, -3.312, 2.447, 1.219, 2.388, 1.221, 2.418, 1.219, 2.428, 1.221, 2.418, 1.219, 2.388, 1.219, 2.428, -3.25, 2.467, -2.5, 2.467, -2.5, 2.458, -3.25, 2.458, 1.219, 2.387, 1.224, 2.41, 1.221, 2.418, 1.224, 2.41, 1.219, 2.387, 1.221, 2.418, -3.312, 2.131, 0.0625, 2.131, 0.0625, 2.125, -3.312, 2.125, 1.219, 2.387, 1.228, 2.402, 1.224, 2.41, 1.228, 2.402, 1.219, 2.387, 1.224, 2.41, -3.312, 2.402, 0.0625, 2.402, 0.0625, 2.396, -3.312, 2.396, 1.219, 2.388, 1.233, 2.396, 1.228, 2.402, 1.233, 2.396, 1.219, 2.388, 1.228, 2.402, -3.312, 2.244, 0.0625, 2.244, 0.0625, 2.25, -3.312, 2.25, 1.219, 2.388, 1.238, 2.391, 1.233, 2.396, 1.238, 2.391, 1.219, 2.388, 1.233, 2.396, -3.312, 2.238, 0.0625, 2.238, 0.0625, 2.233, -3.312, 2.233, 1.219, 2.387, 1.244, 2.388, 1.238, 2.391, 1.244, 2.388, 1.219, 2.387, 1.238, 2.391, 1.125, 2.5, 1.125, 2.488, 1.25, 2.488, 1.25, 2.5, 1.219, 2.388, 1.25, 2.388, 1.244, 2.388, 1.25, 2.388, 1.219, 2.388, 1.244, 2.388, 0.1875, 3.5, 0.1875, 4.25, 0.2188, 4.25, 0.2188, 3.5, -2.31, 3.277, -2.31, 0.8661, -2.321, 0.8661, -2.321, 3.277, 1.266, 1.727, 1.297, 1.727, 1.297, 1.695, 1.266, 1.695, -3.0, 3.969, -2.125, 3.969, -2.125, 4.0, -3.0, 4.0, 2.5, 2.292, 3.25, 2.292, 3.25, 2.283, 2.5, 2.283, -0.1339, 1.982, -0.1339, 1.134, 2.277, 1.134, 2.277, 1.982, -2.125, 3.969, -3.0, 3.969, -3.0, 4.0, -2.125, 4.0, -3.312, 2.125, 0.0625, 2.125, 0.0625, 2.131, -3.312, 2.131, -3.0, 3.5, -3.0, 3.469, -1.25, 3.469, -1.25, 3.5, -3.0, 2.469, -3.0, 3.469, -2.125, 3.469, -2.125, 2.469, 2.125, 3.469, 2.125, 2.469, 2.156, 2.469, 2.156, 3.469, -2.125, 3.469, -3.0, 3.469, -3.0, 2.469, -2.125, 2.469, -2.969, 2.469, -3.0, 2.469, -3.0, 3.469, -2.969, 3.469, -2.31, 0.8661, -2.31, 3.277, -2.321, 3.277, -2.321, 0.8661, -3.0, 3.469, -3.0, 2.469, -2.969, 2.469, -2.969, 3.469, -1.994, 1.0, -1.994, 1.031, -2.787, 1.031, -2.787, 1.0, 2.156, 3.469, 2.969, 3.469, 2.969, 3.5, 2.156, 3.5, -2.969, 3.969, -3.0, 3.969, -3.0, 3.156, -2.969, 3.156, -2.969, 3.969, -2.969, 3.156, -3.0, 3.156, -3.0, 3.969, 0.1875, 2.25, 0.1875, 2.275, 0.3125, 2.275, 0.3125, 2.25, -3.0, 3.156, -3.0, 3.969, -1.25, 3.969, -1.25, 3.156, -0.2188, 2.275, -0.2188, 2.475, -0.2812, 2.475, -0.2812, 2.275, 2.156, 2.469, 2.156, 2.594, 2.969, 2.594, 2.969, 2.469, 0.03348, 1.134, 0.03348, 1.982, 1.763, 1.982, 1.763, 1.134, -3.312, 2.438, 0.0625, 2.438, 0.0625, 2.387, -3.312, 2.387, -2.156, 2.594, -2.156, 2.469, -2.125, 2.469, -2.125, 2.594, 0.1995, 3.5, 0.1995, 4.25, 0.1936, 4.25, 0.1936, 3.5, 2.156, 2.469, 2.969, 2.469, 2.969, 2.594, 2.156, 2.594, 2.969, 2.469, 2.969, 3.469, 2.156, 3.469, 2.156, 2.469, 2.969, 3.469, 2.969, 2.469, 3.0, 2.469, 3.0, 3.469, 1.289, 1.695, 1.289, 1.727, 1.273, 1.727, 1.273, 1.695, 2.125, 3.469, 2.125, 2.562, 2.156, 2.562, 2.156, 3.469, -1.25, 3.469, -1.25, 2.562, -2.125, 2.562, -2.125, 3.469, -2.759, 1.031, -2.759, 1.0, -2.787, 1.0, -2.787, 1.031, 2.5, 2.25, 3.25, 2.25, 3.25, 2.275, 2.5, 2.275, -1.029, 1.004, -1.398, 1.004, -1.398, 1.008, -1.029, 1.008, 2.969, 3.469, 2.969, 2.562, 3.0, 2.562, 3.0, 3.469, -1.25, 2.562, -1.25, 3.469, -2.125, 3.469, -2.125, 2.562, 1.483, 1.004, 1.114, 1.004, 1.114, 1.012, 1.483, 1.012, -1.25, 3.125, -2.125, 3.125, -2.125, 3.156, -1.25, 3.156, -2.125, 3.125, -1.25, 3.125, -1.25, 3.156, -2.125, 3.156, -1.25, 3.469, -1.25, 2.562, -2.125, 2.562, -2.125, 3.469, 0.1875, 2.475, 0.1875, 2.5, 0.3125, 2.5, 0.3125, 2.475, 0.1936, 3.5, 0.1936, 4.25, 0.1995, 4.25, 0.1995, 3.5, -1.52, 1.008, -1.52, 1.004, -1.152, 1.004, -1.152, 1.008, -1.059, 2.292, -1.056, 2.3, -1.424, 2.471, -1.427, 2.464, -1.199, 1.004, -1.199, 1.012, -1.192, 1.012, -1.192, 1.004, 1.562, 1.004, 1.194, 1.004, 1.194, 1.012, 1.562, 1.012, 1.19, 1.004, 1.559, 1.004, 1.559, 1.012, 1.19, 1.012, -1.541, 1.012, -1.541, 1.004, -1.533, 1.004, -1.533, 1.012, -1.125, 2.151, -1.122, 2.158, -1.49, 2.33, -1.493, 2.323, -1.25, 3.969, -2.125, 3.969, -2.125, 4.0, -1.25, 4.0, -1.369, 1.004, -1.369, 1.012, -1.362, 1.012, -1.362, 1.004, 1.164, 1.004, 1.532, 1.004, 1.532, 1.012, 1.164, 1.012, 2.5, 2.275, 3.25, 2.275, 3.25, 2.475, 2.5, 2.475, -1.257, 2.062, -1.25, 2.058, -1.079, 2.426, -1.086, 2.43, -1.441, 1.004, -1.072, 1.004, -1.072, 1.008, -1.441, 1.008, -3.312, 2.125, -3.312, 2.25, 0.0625, 2.25, 0.0625, 2.125, -1.256, 1.004, -1.256, 1.012, -1.249, 1.012, -1.249, 1.004, -1.454, 1.004, -1.086, 1.004, -1.086, 1.008, -1.454, 1.008, -1.484, 2.167, -1.477, 2.164, -1.305, 2.532, -1.312, 2.535, -1.312, 1.004, -1.312, 1.012, -1.305, 1.012, -1.305, 1.004, -0.4297, 1.695, -0.4375, 1.695, -0.4375, 1.727, -0.4297, 1.727, -1.056, 1.008, -1.056, 1.004, -1.424, 1.004, -1.424, 1.008, 0.1875, 3.5, 0.1875, 4.25, 0.1936, 4.25, 0.1936, 3.5, -3.312, 2.465, 0.0625, 2.465, 0.0625, 2.473, -3.312, 2.473, -0.1875, 2.25, -0.1875, 2.275, -0.3125, 2.275, -0.3125, 2.25, -3.25, 2.413, -2.5, 2.413, -2.5, 2.395, -3.25, 2.395, -2.5, 2.25, -3.25, 2.25, -3.25, 2.275, -2.5, 2.275, -1.763, 1.011, -0.03348, 1.011, -0.03348, 1.0, -1.763, 1.0, -2.366, 3.054, -2.338, 3.041, -1.994, 3.777, -2.023, 3.79, -3.25, 0.6875, -3.25, 0.8125, -2.5, 0.8125, -2.5, 0.6875, -1.043, 1.004, -1.411, 1.004, -1.411, 1.008, -1.043, 1.008, -3.312, 2.396, 0.0625, 2.396, 0.0625, 2.402, -3.312, 2.402, -2.5, 2.475, -3.25, 2.475, -3.25, 2.5, -2.5, 2.5, -3.25, 2.395, -2.5, 2.395, -2.5, 2.375, -3.25, 2.375, -0.1875, 2.5, -0.1875, 2.475, -0.3125, 2.475, -0.3125, 2.5, -1.029, 1.004, -1.029, 1.012, -1.022, 1.012, -1.022, 1.004, 1.43, 1.004, 1.062, 1.004, 1.062, 1.012, 1.43, 1.012, 2.5, 2.467, 3.25, 2.467, 3.25, 2.458, 2.5, 2.458, -3.25, 0.8064, -2.5, 0.8064, -2.5, 0.8125, -3.25, 0.8125, -0.1875, 2.275, -0.1875, 2.25, -0.3125, 2.25, -0.3125, 2.275, 1.094, 1.008, 1.094, 1.004, 1.101, 1.004, 1.101, 1.008, 1.264, 1.008, 1.264, 1.004, 1.271, 1.004, 1.271, 1.008, -1.175, 1.004, -1.543, 1.004, -1.543, 1.008, -1.175, 1.008, -1.112, 2.179, -1.109, 2.186, -1.477, 2.358, -1.48, 2.351, -1.371, 1.012, -1.371, 1.004, -1.364, 1.004, -1.364, 1.012, -1.546, 1.004, -1.178, 1.004, -1.178, 1.008, -1.546, 1.008, 1.456, 1.012, 1.456, 1.004, 1.088, 1.004, 1.088, 1.012, -1.096, 1.004, -1.464, 1.004, -1.464, 1.008, -1.096, 1.008, -1.533, 2.238, -1.165, 2.066, -1.162, 2.073, -1.53, 2.245, -3.25, 0.6875, -3.25, 0.8125, -2.5, 0.8125, -2.5, 0.6875, 1.549, 1.004, 1.549, 1.008, 1.556, 1.008, 1.556, 1.004, -1.467, 1.004, -1.099, 1.004, -1.099, 1.008, -1.467, 1.008, -3.25, 0.8125, -2.5, 0.8125, -2.5, 0.7812, -3.25, 0.7812, -3.312, 2.137, 0.0625, 2.137, 0.0625, 2.131, -3.312, 2.131, 1.273, 1.695, 1.273, 1.727, 1.289, 1.727, 1.289, 1.695, 1.207, 1.008, 1.207, 1.004, 1.215, 1.004, 1.215, 1.008, -1.493, 1.004, -1.125, 1.004, -1.125, 1.008, -1.493, 1.008, -1.148, 1.004, -1.517, 1.004, -1.517, 1.008, -1.148, 1.008, -3.312, 2.41, 0.0625, 2.41, 0.0625, 2.418, -3.312, 2.418, 1.209, 1.004, 1.209, 1.008, 1.216, 1.008, 1.216, 1.004, 1.111, 1.004, 1.479, 1.004, 1.479, 1.012, 1.111, 1.012, -1.533, 1.004, -1.165, 1.004, -1.165, 1.008, -1.533, 1.008, 1.321, 1.008, 1.321, 1.004, 1.328, 1.004, 1.328, 1.008, -1.099, 2.207, -1.096, 2.215, -1.464, 2.386, -1.467, 2.379, -3.312, 2.156, 0.0625, 2.156, 0.0625, 2.125, -3.312, 2.125, 1.085, 1.004, 1.453, 1.004, 1.453, 1.012, 1.085, 1.012, -2.125, 3.969, -1.25, 3.969, -1.25, 4.0, -2.125, 4.0, 1.238, 1.004, 1.238, 1.008, 1.245, 1.008, 1.245, 1.004, -1.086, 2.236, -1.082, 2.243, -1.45, 2.415, -1.454, 2.408, -1.122, 1.008, -1.122, 1.004, -1.49, 1.004, -1.49, 1.008, -0.03348, 1.011, -1.763, 1.011, -1.763, 1.0, -0.03348, 1.0, -1.427, 1.004, -1.059, 1.004, -1.059, 1.008, -1.427, 1.008, 1.066, 1.008, 1.066, 1.004, 1.073, 1.004, 1.073, 1.008, -1.033, 2.349, -1.029, 2.356, -1.398, 2.528, -1.401, 2.521, -1.388, 1.004, -1.02, 1.004, -1.02, 1.008, -1.388, 1.008, -1.414, 1.004, -1.046, 1.004, -1.046, 1.008, -1.414, 1.008, 2.5, 2.413, 3.25, 2.413, 3.25, 2.395, 2.5, 2.395, -2.288, 1.982, -2.288, 1.134, 0.1339, 1.134, 0.1339, 1.982, 3.147, 1.0, 2.41, 1.0, 2.41, 1.031, 3.147, 1.031, 1.351, 1.004, 1.351, 1.008, 1.358, 1.008, 1.358, 1.004, 1.509, 1.004, 1.141, 1.004, 1.141, 1.012, 1.509, 1.012, -3.144, 1.031, -3.144, 1.0, -2.351, 1.0, -2.351, 1.031, 1.464, 1.004, 1.464, 1.008, 1.471, 1.008, 1.471, 1.004, -1.072, 2.264, -1.069, 2.271, -1.437, 2.443, -1.441, 2.436, -1.507, 1.004, -1.138, 1.004, -1.138, 1.008, -1.507, 1.008, 1.123, 1.008, 1.123, 1.004, 1.13, 1.004, 1.13, 1.008, 1.292, 1.008, 1.292, 1.004, 1.3, 1.004, 1.3, 1.008, 0.0, 1.134, -0.01116, 1.134, -0.01116, 1.982, 0.0, 1.982, -1.046, 2.321, -1.043, 2.328, -1.411, 2.5, -1.414, 2.492, -1.427, 1.012, -1.427, 1.004, -1.42, 1.004, -1.42, 1.012, -0.4141, 1.695, -0.4141, 1.727, -0.4062, 1.727, -0.4062, 1.695, -1.082, 1.004, -1.45, 1.004, -1.45, 1.008, -1.082, 1.008, 1.408, 1.004, 1.408, 1.008, 1.415, 1.008, 1.415, 1.004, -3.312, 2.387, 0.0625, 2.387, 0.0625, 2.375, -3.312, 2.375, -1.109, 1.004, -1.477, 1.004, -1.477, 1.008, -1.109, 1.008, 1.038, 1.008, 1.038, 1.004, 1.045, 1.004, 1.045, 1.008, -1.162, 1.004, -1.53, 1.004, -1.53, 1.008, -1.162, 1.008, 1.377, 1.008, 1.377, 1.004, 1.385, 1.004, 1.385, 1.008, -3.102, 3.397, -2.759, 4.134, -2.787, 4.147, -3.131, 3.41, 1.125, 2.387, 1.125, 2.375, 1.25, 2.375, 1.25, 2.387, 2.125, 3.469, 2.156, 3.469, 2.156, 2.562, 2.125, 2.562, 2.156, 3.469, 2.969, 3.469, 2.969, 2.469, 2.156, 2.469, 2.5, 2.337, 3.25, 2.337, 3.25, 2.319, 2.5, 2.319, -2.156, 2.469, -2.156, 2.594, -2.125, 2.594, -2.125, 2.469, 0.1936, 3.5, 0.1936, 4.25, 0.1875, 4.25, 0.1875, 3.5, -3.312, 2.479, -3.312, 2.473, 0.0625, 2.473, 0.0625, 2.479, 2.777, 1.031, 2.777, 1.0, 2.805, 1.0, 2.805, 1.031, -3.25, 0.8005, -2.5, 0.8005, -2.5, 0.8064, -3.25, 0.8064, -0.03348, 1.982, -0.03348, 1.134, -1.763, 1.134, -1.763, 1.982, 0.2188, 3.5, 0.2188, 4.25, 0.1875, 4.25, 0.1875, 3.5, -3.25, 2.446, -2.5, 2.446, -2.5, 2.431, -3.25, 2.431, -3.312, 2.457, 0.0625, 2.457, 0.0625, 2.447, -3.312, 2.447, -1.401, 1.004, -1.033, 1.004, -1.033, 1.008, -1.401, 1.008, -2.125, 3.156, -2.125, 3.125, -3.0, 3.125, -3.0, 3.156, -2.125, 3.469, -2.125, 2.469, -3.0, 2.469, -3.0, 3.469, -3.25, 2.275, -2.5, 2.275, -2.5, 2.475, -3.25, 2.475, -3.312, 2.25, 0.0625, 2.25, 0.0625, 2.219, -3.312, 2.219, -3.131, 1.0, -3.131, 1.031, -2.338, 1.031, -2.338, 1.0, 0.0625, 2.387, -3.312, 2.387, -3.312, 2.375, 0.0625, 2.375, -3.25, 2.304, -2.5, 2.304, -2.5, 2.292, -3.25, 2.292, 2.156, 3.469, 2.156, 2.469, 2.125, 2.469, 2.125, 3.469, -0.4375, 2.297, -0.4297, 2.273, -0.4375, 2.266, -0.4297, 2.289, -0.4297, 2.273, -0.4375, 2.297, -0.4297, 2.273, -0.4375, 2.297, -0.4375, 2.266, -0.4297, 2.289, -0.4375, 2.297, -0.4297, 2.273, 0.0, 1.134, 0.01116, 1.134, 0.01116, 1.982, 0.0, 1.982, -2.277, 1.045, -0.04464, 1.045, -0.04464, 3.277, -2.277, 3.277, 1.521, 1.004, 1.521, 1.008, 1.528, 1.008, 1.528, 1.004, 1.289, 1.695, 1.289, 1.727, 1.273, 1.727, 1.273, 1.695, -0.4062, 2.266, -0.4141, 2.289, -0.4062, 2.297, -0.4141, 2.273, -0.4141, 2.289, -0.4062, 2.266, -0.4062, 2.297, -0.4141, 2.273, -0.4062, 2.266, -0.4141, 2.289, -0.4141, 2.273, -0.4062, 2.297, -3.312, 2.488, 0.0625, 2.488, 0.0625, 2.438, -3.312, 2.438, 1.266, 1.727, 1.297, 1.727, 1.297, 1.695, 1.266, 1.695, -1.201, 1.012, -1.201, 1.004, -1.194, 1.004, -1.194, 1.012, 3.25, 2.475, 2.5, 2.475, 2.5, 2.5, 3.25, 2.5, -0.4375, 2.297, -0.4297, 2.273, -0.4375, 2.266, -0.4297, 2.289, -0.4297, 2.273, -0.4375, 2.297, -0.4297, 2.273, -0.4375, 2.297, -0.4375, 2.266, -0.4297, 2.289, -0.4375, 2.297, -0.4297, 2.273, -0.4141, 1.695, -0.4141, 1.727, -0.4062, 1.727, -0.4062, 1.695, -0.4141, 1.727, -0.4141, 1.695, -0.4062, 1.695, -0.4062, 1.727, -0.4062, 2.266, -0.4141, 2.289, -0.4062, 2.297, -0.4141, 2.273, -0.4141, 2.289, -0.4062, 2.266, -0.4062, 2.297, -0.4141, 2.273, -0.4062, 2.266, -0.4141, 2.289, -0.4141, 2.273, -0.4062, 2.297, 1.266, 1.695, 1.297, 1.695, 1.297, 1.727, 1.266, 1.727, -3.25, 0.7188, -3.25, 0.7812, -2.5, 0.7812, -2.5, 0.7188, 2.777, 1.031, 2.041, 1.031, 2.041, 1.0, 2.777, 1.0, 1.349, 1.008, 1.349, 1.004, 1.356, 1.004, 1.356, 1.008, -0.4375, 2.297, -0.4297, 2.273, -0.4375, 2.266, -0.4297, 2.289, -0.4297, 2.273, -0.4375, 2.297, -0.4297, 2.273, -0.4375, 2.297, -0.4375, 2.266, -0.4297, 2.289, -0.4375, 2.297, -0.4297, 2.273, 0.1875, 2.275, 0.1875, 2.25, 0.3125, 2.25, 0.3125, 2.275, -1.069, 1.004, -1.437, 1.004, -1.437, 1.008, -1.069, 1.008, -1.25, 2.562, -1.25, 3.469, -2.125, 3.469, -2.125, 2.562, 1.266, 1.727, 1.297, 1.727, 1.297, 1.695, 1.266, 1.695, -0.4062, 2.266, -0.4141, 2.289, -0.4062, 2.297, -0.4141, 2.273, -0.4141, 2.289, -0.4062, 2.266, -0.4062, 2.297, -0.4141, 2.273, -0.4062, 2.266, -0.4141, 2.289, -0.4141, 2.273, -0.4062, 2.297, 2.156, 3.469, 2.156, 3.5, 2.969, 3.5, 2.969, 3.469, -3.312, 2.125, -3.312, 2.25, 0.0625, 2.25, 0.0625, 2.125, -2.321, 1.982, -2.321, 1.134, -2.31, 1.134, -2.31, 1.982, 2.321, 1.134, 2.31, 1.134, 2.31, 1.982, 2.321, 1.982, -0.4375, 2.297, -0.4297, 2.273, -0.4375, 2.266, -0.4297, 2.289, -0.4297, 2.273, -0.4375, 2.297, -0.4297, 2.273, -0.4375, 2.297, -0.4375, 2.266, -0.4297, 2.289, -0.4375, 2.297, -0.4297, 2.273, 1.273, 1.695, 1.273, 1.727, 1.289, 1.727, 1.289, 1.695, 1.273, 1.695, 1.273, 1.727, 1.289, 1.727, 1.289, 1.695, -0.4141, 1.727, -0.4141, 1.695, -0.4062, 1.695, -0.4062, 1.727, -0.4062, 2.266, -0.4141, 2.289, -0.4062, 2.297, -0.4141, 2.273, -0.4141, 2.289, -0.4062, 2.266, -0.4062, 2.297, -0.4141, 2.273, -0.4062, 2.266, -0.4141, 2.289, -0.4141, 2.273, -0.4062, 2.297, 1.289, 1.695, 1.289, 1.727, 1.273, 1.727, 1.273, 1.695, 1.266, 1.695, 1.297, 1.695, 1.297, 1.727, 1.266, 1.727, -0.4141, 1.727, -0.4141, 1.695, -0.4062, 1.695, -0.4062, 1.727, -0.4375, 1.727, -0.4375, 1.695, -0.4297, 1.695, -0.4297, 1.727])
_ca = me_dirtymetal_2.color_attributes.new('LightmapColor', 'FLOAT_COLOR', 'POINT')
_ca.data.foreach_set('color', [1.0, 1.0, 1.0, 1.0, 1.0, 1.0, 1.0, 1.0, 1.0, 1.0, 1.0, 1.0, 1.0, 1.0, 1.0, 1.0, 1.0, 1.0, 1.0, 1.0, 1.0, 1.0, 1.0, 1.0, 1.0, 1.0, 1.0, 1.0, 1.0, 1.0, 1.0, 1.0, 1.0, 1.0, 1.0, 1.0, 1.0, 1.0, 1.0, 1.0, 1.0, 1.0, 1.0, 1.0, 1.0, 1.0, 1.0, 1.0, 1.0, 1.0, 1.0, 1.0, 1.0, 1.0, 1.0, 1.0, 1.0, 1.0, 1.0, 1.0, 1.0, 1.0, 1.0, 1.0, 1.0, 1.0, 1.0, 1.0, 1.0, 1.0, 1.0, 1.0, 1.0, 1.0, 1.0, 1.0, 1.0, 1.0, 1.0, 1.0, 1.0, 1.0, 1.0, 1.0, 1.0, 1.0, 1.0, 1.0, 1.0, 1.0, 1.0, 1.0, 1.0, 1.0, 1.0, 1.0, 1.0, 1.0, 1.0, 1.0, 1.0, 1.0, 1.0, 1.0, 1.0, 1.0, 1.0, 1.0, 1.0, 1.0, 1.0, 1.0, 1.0, 1.0, 1.0, 1.0, 1.0, 1.0, 1.0, 1.0, 1.0, 1.0, 1.0, 1.0, 1.0, 1.0, 1.0, 1.0, 1.0, 1.0, 1.0, 1.0, 1.0, 1.0, 1.0, 1.0, 1.0, 1.0, 1.0, 1.0, 1.0, 1.0, 1.0, 1.0, 1.0, 1.0, 1.0, 1.0, 1.0, 1.0, 1.0, 1.0, 1.0, 1.0, 1.0, 1.0, 1.0, 1.0, 1.0, 1.0, 1.0, 1.0, 1.0, 1.0, 1.0, 1.0, 1.0, 1.0, 1.0, 1.0, 1.0, 1.0, 1.0, 1.0, 1.0, 1.0, 1.0, 1.0, 1.0, 1.0, 1.0, 1.0, 1.0, 1.0, 1.0, 1.0, 1.0, 1.0, 1.0, 1.0, 1.0, 1.0, 1.0, 1.0, 1.0, 1.0, 1.0, 1.0, 1.0, 1.0, 1.0, 1.0, 1.0, 1.0, 1.0, 1.0, 1.0, 1.0, 1.0, 1.0, 1.0, 1.0, 1.0, 1.0, 1.0, 1.0, 1.0, 1.0, 1.0, 1.0, 1.0, 1.0, 1.0, 1.0, 1.0, 1.0, 1.0, 1.0, 1.0, 1.0, 1.0, 1.0, 1.0, 1.0, 1.0, 1.0, 1.0, 1.0, 1.0, 1.0, 1.0, 1.0, 1.0, 1.0, 1.0, 1.0, 1.0, 1.0, 1.0, 1.0, 1.0, 1.0, 1.0, 1.0, 1.0, 1.0, 1.0, 1.0, 1.0, 1.0, 1.0, 1.0, 1.0, 1.0, 1.0, 1.0, 1.0, 1.0, 1.0, 1.0, 1.0, 1.0, 1.0, 1.0, 1.0, 1.0, 1.0, 1.0, 1.0, 1.0, 1.0, 1.0, 1.0, 1.0, 1.0, 1.0, 1.0, 1.0, 1.0, 1.0, 1.0, 1.0, 1.0, 1.0, 1.0, 1.0, 1.0, 1.0, 1.0, 1.0, 1.0, 1.0, 1.0, 1.0, 1.0, 1.0, 1.0, 1.0, 1.0, 1.0, 1.0, 1.0, 1.0, 1.0, 1.0, 1.0, 1.0, 1.0, 1.0, 1.0, 1.0, 1.0, 1.0, 1.0, 1.0, 1.0, 1.0, 1.0, 1.0, 1.0, 1.0, 1.0, 1.0, 1.0, 1.0, 1.0, 1.0, 1.0, 1.0, 1.0, 1.0, 1.0, 1.0, 1.0, 1.0, 1.0, 1.0, 1.0, 1.0, 1.0, 1.0, 1.0, 1.0, 1.0, 1.0, 1.0, 1.0, 1.0, 1.0, 1.0, 1.0, 1.0, 1.0, 1.0, 1.0, 1.0, 1.0, 1.0, 1.0, 1.0, 1.0, 1.0, 1.0, 1.0, 1.0, 1.0, 1.0, 1.0, 1.0, 1.0, 1.0, 1.0, 1.0, 1.0, 1.0, 1.0, 1.0, 1.0, 1.0, 1.0, 1.0, 1.0, 1.0, 1.0, 1.0, 1.0, 1.0, 1.0, 1.0, 1.0, 1.0, 1.0, 1.0, 1.0, 1.0, 1.0, 1.0, 1.0, 1.0, 1.0, 1.0, 1.0, 1.0, 1.0, 1.0, 1.0, 1.0, 1.0, 1.0, 1.0, 1.0, 1.0, 1.0, 1.0, 1.0, 1.0, 1.0, 1.0, 1.0, 1.0, 1.0, 1.0, 1.0, 1.0, 1.0, 1.0, 1.0, 1.0, 1.0, 1.0, 1.0, 1.0, 1.0, 1.0, 1.0, 1.0, 1.0, 1.0, 1.0, 1.0, 1.0, 1.0, 1.0, 1.0, 1.0, 1.0, 1.0, 1.0, 1.0, 1.0, 1.0, 1.0, 1.0, 1.0, 1.0, 1.0, 1.0, 1.0, 1.0, 1.0, 1.0, 1.0, 1.0, 1.0, 1.0, 1.0, 1.0, 1.0, 1.0, 1.0, 1.0, 1.0, 1.0, 1.0, 1.0, 1.0, 1.0, 1.0, 1.0, 1.0, 1.0, 1.0, 1.0, 1.0, 1.0, 1.0, 1.0, 1.0, 1.0, 1.0, 1.0, 1.0, 1.0, 1.0, 1.0, 1.0, 1.0, 1.0, 1.0, 1.0, 1.0, 1.0, 1.0, 1.0, 1.0, 1.0, 1.0, 1.0, 1.0, 1.0, 1.0, 1.0, 1.0, 1.0, 1.0, 1.0, 1.0, 1.0, 1.0, 1.0, 1.0, 1.0, 1.0, 1.0, 1.0, 1.0, 1.0, 1.0, 1.0, 1.0, 1.0, 1.0, 1.0, 1.0, 1.0, 1.0, 1.0, 1.0, 1.0, 1.0, 1.0, 1.0, 1.0, 1.0, 1.0, 1.0, 1.0, 1.0, 1.0, 1.0, 1.0, 1.0, 1.0, 1.0, 1.0, 1.0, 1.0, 1.0, 1.0, 1.0, 1.0, 1.0, 1.0, 1.0, 1.0, 1.0, 1.0, 1.0, 1.0, 1.0, 1.0, 1.0, 1.0, 1.0, 1.0, 1.0, 1.0, 1.0, 1.0, 1.0, 1.0, 1.0, 1.0, 1.0, 1.0, 1.0, 1.0, 1.0, 1.0, 1.0, 1.0, 1.0, 1.0, 1.0, 1.0, 1.0, 1.0, 1.0, 1.0, 1.0, 1.0, 1.0, 1.0, 1.0, 1.0, 1.0, 1.0, 1.0, 1.0, 1.0, 1.0, 1.0, 1.0, 1.0, 1.0, 1.0, 1.0, 1.0, 1.0, 1.0, 1.0, 1.0, 1.0, 1.0, 1.0, 1.0, 1.0, 1.0, 1.0, 1.0, 1.0, 1.0, 1.0, 1.0, 1.0, 1.0, 1.0, 1.0, 1.0, 1.0, 1.0, 1.0, 1.0, 1.0, 1.0, 1.0, 1.0, 1.0, 1.0, 1.0, 1.0, 1.0, 1.0, 1.0, 1.0, 1.0, 1.0, 1.0, 1.0, 1.0, 1.0, 1.0, 1.0, 1.0, 1.0, 1.0, 1.0, 1.0, 1.0, 1.0, 1.0, 1.0, 1.0, 1.0, 1.0, 1.0, 1.0, 1.0, 1.0, 1.0, 1.0, 1.0, 1.0, 1.0, 1.0, 1.0, 1.0, 1.0, 1.0, 1.0, 1.0, 1.0, 1.0, 1.0, 1.0, 1.0, 1.0, 1.0, 1.0, 1.0, 1.0, 1.0, 1.0, 1.0, 1.0, 1.0, 1.0, 1.0, 1.0, 1.0, 1.0, 1.0, 1.0, 1.0, 1.0, 1.0, 1.0, 1.0, 1.0, 1.0, 1.0, 1.0, 1.0, 1.0, 1.0, 1.0, 1.0, 1.0, 1.0, 1.0, 1.0, 1.0, 1.0, 1.0, 1.0, 1.0, 1.0, 1.0, 1.0, 1.0, 1.0, 1.0, 1.0, 1.0, 1.0, 1.0, 1.0, 1.0, 1.0, 1.0, 1.0, 1.0, 1.0, 1.0, 1.0, 1.0, 1.0, 1.0, 1.0, 1.0, 1.0, 1.0, 1.0, 1.0, 1.0, 1.0, 1.0, 1.0, 1.0, 1.0, 1.0, 1.0, 1.0, 1.0, 1.0, 1.0, 1.0, 1.0, 1.0, 1.0, 1.0, 1.0, 1.0, 1.0, 1.0, 1.0, 1.0, 1.0, 1.0, 1.0, 1.0, 1.0, 1.0, 1.0, 1.0, 1.0, 1.0, 1.0, 1.0, 1.0, 1.0, 1.0, 1.0, 1.0, 1.0, 1.0, 1.0, 1.0, 1.0, 1.0, 1.0, 1.0, 1.0, 1.0, 1.0, 1.0, 1.0, 1.0, 1.0, 1.0, 1.0, 1.0, 1.0, 1.0, 1.0, 1.0, 1.0, 1.0, 1.0, 1.0, 1.0, 1.0, 1.0, 1.0, 1.0, 1.0, 1.0, 1.0, 1.0, 1.0, 1.0, 1.0, 1.0, 1.0, 1.0, 1.0, 1.0, 1.0, 1.0, 1.0, 1.0, 1.0, 1.0, 1.0, 1.0, 1.0, 1.0, 1.0, 1.0, 1.0, 1.0, 1.0, 1.0, 1.0, 1.0, 1.0, 1.0, 1.0, 1.0, 1.0, 1.0, 1.0, 1.0, 1.0, 1.0, 1.0, 1.0, 1.0, 1.0, 1.0, 1.0, 1.0, 1.0, 1.0, 1.0, 1.0, 1.0, 1.0, 1.0, 1.0, 1.0, 1.0, 1.0, 1.0, 1.0, 1.0, 1.0, 1.0, 1.0, 1.0, 1.0, 1.0, 1.0, 1.0, 1.0, 1.0, 1.0, 1.0, 1.0, 1.0, 1.0, 1.0, 1.0, 1.0, 1.0, 1.0, 1.0, 1.0, 1.0, 1.0, 1.0, 1.0, 1.0, 1.0, 1.0, 1.0, 1.0, 1.0, 1.0, 1.0, 1.0, 1.0, 1.0, 1.0, 1.0, 1.0, 1.0, 1.0, 1.0, 1.0, 1.0, 1.0, 1.0, 1.0, 1.0, 1.0, 1.0, 1.0, 1.0, 1.0, 1.0, 1.0, 1.0, 1.0, 1.0, 1.0, 1.0, 1.0, 1.0, 1.0, 1.0, 1.0, 1.0, 1.0, 1.0, 1.0, 1.0, 1.0, 1.0, 1.0, 1.0, 1.0, 1.0, 1.0, 1.0, 1.0, 1.0, 1.0, 1.0, 1.0, 1.0, 1.0, 1.0, 1.0, 1.0, 1.0, 1.0, 1.0, 1.0, 1.0, 1.0, 1.0, 1.0, 1.0, 1.0, 1.0, 1.0, 1.0, 1.0, 1.0, 1.0, 1.0, 1.0, 1.0, 1.0, 1.0, 1.0, 1.0, 1.0, 1.0, 1.0, 1.0, 1.0, 1.0, 1.0, 1.0, 1.0, 1.0, 1.0, 1.0, 1.0, 1.0, 1.0, 1.0, 1.0, 1.0, 1.0, 1.0, 1.0, 1.0, 1.0, 1.0, 1.0, 1.0, 1.0, 1.0, 1.0, 1.0, 1.0, 1.0, 1.0, 1.0, 1.0, 1.0, 1.0, 1.0, 1.0, 1.0, 1.0, 1.0, 1.0, 1.0, 1.0, 1.0, 1.0, 1.0, 1.0, 1.0, 1.0, 1.0, 1.0, 1.0, 1.0, 1.0, 1.0, 1.0, 1.0, 1.0, 1.0, 1.0, 1.0, 1.0, 1.0, 1.0, 1.0, 1.0, 1.0, 1.0, 1.0, 1.0, 1.0, 1.0, 1.0, 1.0, 1.0, 1.0, 1.0, 1.0, 1.0, 1.0, 1.0, 1.0, 1.0, 1.0, 1.0, 1.0, 1.0, 1.0, 1.0, 1.0, 1.0, 1.0, 1.0, 1.0, 1.0, 1.0, 1.0, 1.0, 1.0, 1.0, 1.0, 1.0, 1.0, 1.0, 1.0, 1.0, 1.0, 1.0, 1.0, 1.0, 1.0, 1.0, 1.0, 1.0, 1.0, 1.0, 1.0, 1.0, 1.0, 1.0, 1.0, 1.0, 1.0, 1.0, 1.0, 1.0, 1.0, 1.0, 1.0, 1.0, 1.0, 1.0, 1.0, 1.0, 1.0, 1.0, 1.0, 1.0, 1.0, 1.0, 1.0, 1.0, 1.0, 1.0, 1.0, 1.0, 1.0, 1.0, 1.0, 1.0, 1.0, 1.0, 1.0, 1.0, 1.0, 1.0, 1.0, 1.0, 1.0, 1.0, 1.0, 1.0, 1.0, 1.0, 1.0, 1.0, 1.0, 1.0, 1.0, 1.0, 1.0, 1.0, 1.0, 1.0, 1.0, 1.0, 1.0, 1.0, 1.0, 1.0, 1.0, 1.0, 1.0, 1.0, 1.0, 1.0, 1.0, 1.0, 1.0, 1.0, 1.0, 1.0, 1.0, 1.0, 1.0, 1.0, 1.0, 1.0, 1.0, 1.0, 1.0, 1.0, 1.0, 1.0, 1.0, 1.0, 1.0, 1.0, 1.0, 1.0, 1.0, 1.0, 1.0, 1.0, 1.0, 1.0, 1.0, 1.0, 1.0, 1.0, 1.0, 1.0, 1.0, 1.0, 1.0, 1.0, 1.0, 1.0, 1.0, 1.0, 1.0, 1.0, 1.0, 1.0, 1.0, 1.0, 1.0, 1.0, 1.0, 1.0, 1.0, 1.0, 1.0, 1.0, 1.0, 1.0, 1.0, 1.0, 1.0, 1.0, 1.0, 1.0, 1.0, 1.0, 1.0, 1.0, 1.0, 1.0, 1.0, 1.0, 1.0, 1.0, 1.0, 1.0, 1.0, 1.0, 1.0, 1.0, 1.0, 1.0, 1.0, 1.0, 1.0, 1.0, 1.0, 1.0, 1.0, 1.0, 1.0, 1.0, 1.0, 1.0, 1.0, 1.0, 1.0, 1.0, 1.0, 1.0, 1.0, 1.0, 1.0, 1.0, 1.0, 1.0, 1.0, 1.0, 1.0, 1.0, 1.0, 1.0, 1.0, 1.0, 1.0, 1.0, 1.0, 1.0, 1.0, 1.0, 1.0, 1.0, 1.0, 1.0, 1.0, 1.0, 1.0, 1.0, 1.0, 1.0, 1.0, 1.0, 1.0, 1.0, 1.0, 1.0, 1.0, 1.0, 1.0, 1.0, 1.0, 1.0, 1.0, 1.0, 1.0, 1.0, 1.0, 1.0, 1.0, 1.0, 1.0, 1.0, 1.0, 1.0, 1.0, 1.0, 1.0, 1.0, 1.0, 1.0, 1.0, 1.0, 1.0, 1.0, 1.0, 1.0, 1.0, 1.0, 1.0, 1.0, 1.0, 1.0, 1.0, 1.0, 1.0, 1.0, 1.0, 1.0, 1.0, 1.0, 1.0, 1.0, 1.0, 1.0, 1.0, 1.0, 1.0, 1.0, 1.0, 1.0, 1.0, 1.0, 1.0, 1.0, 1.0, 1.0, 1.0, 1.0, 1.0, 1.0, 1.0, 1.0, 1.0, 1.0, 1.0, 1.0, 1.0, 1.0, 1.0, 1.0, 1.0, 1.0, 1.0, 1.0, 1.0, 1.0, 1.0, 1.0, 1.0, 1.0, 1.0, 1.0, 1.0, 1.0, 1.0, 1.0, 1.0, 1.0, 1.0, 1.0, 1.0, 1.0, 1.0, 1.0, 1.0, 1.0, 1.0, 1.0, 1.0, 1.0, 1.0, 1.0, 1.0, 1.0, 1.0, 1.0, 1.0, 1.0, 1.0, 1.0, 1.0, 1.0, 1.0, 1.0, 1.0, 1.0, 1.0, 1.0, 1.0, 1.0, 1.0, 1.0, 1.0, 1.0, 1.0, 1.0, 1.0, 1.0, 1.0, 1.0, 1.0, 1.0, 1.0, 1.0, 1.0, 1.0, 1.0, 1.0, 1.0, 1.0, 1.0, 1.0, 1.0, 1.0, 1.0, 1.0, 1.0, 1.0, 1.0, 1.0, 1.0, 1.0, 1.0, 1.0, 1.0, 1.0, 1.0, 1.0, 1.0, 1.0, 1.0, 1.0, 1.0, 1.0, 1.0, 1.0, 1.0, 1.0, 1.0, 1.0, 1.0, 1.0, 1.0, 1.0, 1.0, 1.0, 1.0, 1.0, 1.0, 1.0, 1.0, 1.0, 1.0, 1.0, 1.0, 1.0, 1.0, 1.0, 1.0, 1.0, 1.0, 1.0, 1.0, 1.0, 1.0, 1.0, 1.0, 1.0, 1.0, 1.0, 1.0, 1.0, 1.0, 1.0, 1.0, 1.0, 1.0, 1.0, 1.0, 1.0, 1.0, 1.0, 1.0, 1.0, 1.0, 1.0, 1.0, 1.0, 1.0, 1.0, 1.0, 1.0, 1.0, 1.0, 1.0, 1.0, 1.0, 1.0, 1.0, 1.0, 1.0, 1.0, 1.0, 1.0, 1.0, 1.0, 1.0, 1.0, 1.0, 1.0, 1.0, 1.0, 1.0, 1.0, 1.0, 1.0, 1.0, 1.0, 1.0, 1.0, 1.0, 1.0, 1.0, 1.0, 1.0, 1.0, 1.0, 1.0, 1.0, 1.0, 1.0, 1.0, 1.0, 1.0, 1.0, 1.0, 1.0, 1.0, 1.0, 1.0, 1.0, 1.0, 1.0, 1.0, 1.0, 1.0, 1.0, 1.0, 1.0, 1.0, 1.0, 1.0, 1.0, 1.0, 1.0, 1.0, 1.0, 1.0, 1.0, 1.0, 1.0, 1.0, 1.0, 1.0, 1.0, 1.0, 1.0, 1.0, 1.0, 1.0, 1.0, 1.0, 1.0, 1.0, 1.0, 1.0, 1.0, 1.0, 1.0, 1.0, 1.0, 1.0, 1.0, 1.0, 1.0, 1.0, 1.0, 1.0, 1.0, 1.0, 1.0, 1.0, 1.0, 1.0, 1.0, 1.0, 1.0, 1.0, 1.0, 1.0, 1.0, 1.0, 1.0, 1.0, 1.0, 1.0, 1.0, 1.0, 1.0, 1.0, 1.0, 1.0, 1.0, 1.0, 1.0, 1.0, 1.0, 1.0, 1.0, 1.0, 1.0, 1.0, 1.0, 1.0, 1.0, 1.0, 1.0, 1.0, 1.0, 1.0, 1.0, 1.0, 1.0, 1.0, 1.0, 1.0, 1.0, 1.0, 1.0, 1.0, 1.0, 1.0, 1.0, 1.0, 1.0, 1.0, 1.0, 1.0, 1.0, 1.0, 1.0, 1.0, 1.0, 1.0, 1.0, 1.0, 1.0, 1.0, 1.0, 1.0, 1.0, 1.0, 1.0, 1.0, 1.0, 1.0, 1.0, 1.0, 1.0, 1.0, 1.0, 1.0, 1.0, 1.0, 1.0, 1.0, 1.0, 1.0, 1.0, 1.0, 1.0, 1.0, 1.0, 1.0, 1.0, 1.0, 1.0, 1.0, 1.0, 1.0, 1.0, 1.0, 1.0, 1.0, 1.0, 1.0, 1.0, 1.0, 1.0, 1.0, 1.0, 1.0, 1.0, 1.0, 1.0, 1.0, 1.0, 1.0, 1.0, 1.0, 1.0, 1.0, 1.0, 1.0, 1.0, 1.0, 1.0, 1.0, 1.0, 1.0, 1.0, 1.0, 1.0, 1.0, 1.0, 1.0, 1.0, 1.0, 1.0, 1.0, 1.0, 1.0, 1.0, 1.0, 1.0, 1.0, 1.0, 1.0, 1.0, 1.0, 1.0, 1.0, 1.0, 1.0, 1.0, 1.0, 1.0, 1.0, 1.0, 1.0, 1.0, 1.0, 1.0, 1.0, 1.0, 1.0, 1.0, 1.0, 1.0, 1.0, 1.0, 1.0, 1.0, 1.0, 1.0, 1.0, 1.0, 1.0, 1.0, 1.0, 1.0, 1.0, 1.0, 1.0, 1.0, 1.0, 1.0, 1.0, 1.0, 1.0, 1.0, 1.0, 1.0, 1.0, 1.0, 1.0, 1.0, 1.0, 1.0, 1.0, 1.0, 1.0, 1.0, 1.0, 1.0, 1.0, 1.0, 1.0, 1.0, 1.0, 1.0, 1.0, 1.0, 1.0, 1.0, 1.0, 1.0, 1.0, 1.0, 1.0, 1.0, 1.0, 1.0, 1.0, 1.0, 1.0, 1.0, 1.0, 1.0, 1.0, 1.0, 1.0, 1.0, 1.0, 1.0, 1.0, 1.0, 1.0, 1.0, 1.0, 1.0, 1.0, 1.0, 1.0, 1.0, 1.0, 1.0, 1.0, 1.0, 1.0, 1.0, 1.0, 1.0, 1.0, 1.0, 1.0, 1.0, 1.0, 1.0, 1.0, 1.0, 1.0, 1.0, 1.0, 1.0, 1.0, 1.0, 1.0, 1.0, 1.0, 1.0, 1.0, 1.0, 1.0, 1.0, 1.0])
me_dirtymetal_2.materials.append(mat_dirtymetal)
me_dirtymetal_2.update()
me_misc_3 = bpy.data.meshes.new('misc_3')
me_misc_3.from_pydata([(-0.5669, 4.942, 0.7355), (-0.5669, 4.942, 0.8355), (-0.5669, 4.142, 0.7355), (-1.367, 4.942, 0.8355), (-0.5669, 4.142, 0.8355), (-1.367, 4.142, 0.8355), (-1.367, 4.142, 0.7355), (-1.367, 4.942, 0.7355), (-4.167, 0.9424, 0.8355), (-4.167, 0.9424, 0.7355), (-4.967, 0.9424, 0.8355), (-4.167, 1.742, 0.8355), (-4.967, 1.742, 0.8355), (-4.967, 1.742, 0.7355), (-4.167, 1.742, 0.7355), (-4.967, 0.9424, 0.7355), (-2.367, 2.542, 0.8355), (-3.167, 3.342, 0.7355), (-2.367, 3.342, 0.7355), (-3.167, 2.542, 0.7355), (-2.367, 2.542, 0.7355), (-3.167, 3.342, 0.8355), (-3.167, 2.542, 0.8355), (-2.367, 3.342, 0.8355), (-2.848, 4.417, 0.8534), (-2.698, 4.667, 0.8295), (-2.848, 4.667, 0.8534), (-2.848, 4.667, 0.8295), (-2.848, 4.417, 0.8295), (-2.698, 4.417, 0.8295), (-2.698, 4.667, 0.8534), (-2.698, 4.417, 0.8534), (-2.698, 1.217, 0.8295), (-2.848, 1.467, 0.8534), (-2.698, 1.217, 0.8534), (-2.848, 1.217, 0.8534), (-2.848, 1.217, 0.8295), (-2.848, 1.467, 0.8295), (-2.698, 1.467, 0.8534), (-2.698, 1.467, 0.8295)], [], [(10, 15, 9, 8), (5, 4, 1, 3), (7, 6, 5, 3), (13, 12, 11, 14), (18, 20, 19, 17), (32, 36, 37, 39), (9, 15, 13, 14), (13, 15, 10, 12), (24, 28, 29, 31), (35, 36, 32, 34), (29, 28, 27, 25), (25, 27, 26, 30), (2, 0, 1, 4), (22, 19, 20, 16), (37, 36, 35, 33), (17, 21, 23, 18), (2, 6, 7, 0), (7, 3, 1, 0), (20, 18, 23, 16), (17, 19, 22, 21), (5, 6, 2, 4), (9, 14, 11, 8), (24, 31, 30, 26), (37, 33, 38, 39), (29, 25, 30, 31), (27, 28, 24, 26), (35, 34, 38, 33), (32, 39, 38, 34)])
_uv = me_misc_3.uv_layers.new(name='DiffuseUVMap')
_uv.uv.foreach_set('vector', [-0.5, 2.068, -0.5, 2.016, 0.0, 2.016, 0.0, 2.068, -0.5, 3.005, 0.0, 3.005, 0.0, 3.422, -0.5, 3.422, 1.887, -1.987, 1.887, -1.593, 1.949, -1.593, 1.949, -1.987, -0.5, 2.016, -0.5, 2.068, 0.0, 2.068, 0.0, 2.016, 0.0, 3.422, 0.0, 3.005, -0.5, 3.005, -0.5, 3.422, 0.6526, 2.748, 0.6526, 2.862, 0.8432, 2.862, 0.8432, 2.748, 0.0, 3.005, -0.5, 3.005, -0.5, 3.422, 0.0, 3.422, 1.887, -1.987, 1.887, -1.593, 1.949, -1.593, 1.949, -1.987, -7.351, 0.6614, -7.351, 0.6431, -7.237, 0.6431, -7.237, 0.6614, -7.351, 0.6614, -7.351, 0.6431, -7.237, 0.6431, -7.237, 0.6614, -1.339, 0.7475, -1.339, 0.8619, -1.148, 0.8619, -1.148, 0.7475, -7.08, 0.6479, -7.194, 0.6479, -7.194, 0.6661, -7.08, 0.6661, 2.566, -1.59, 2.566, -1.984, 2.629, -1.984, 2.629, -1.59, -0.5, 2.068, -0.5, 2.016, 0.0, 2.016, 0.0, 2.068, -1.597, -0.9579, -1.787, -0.9579, -1.787, -0.9397, -1.597, -0.9397, -0.5, 2.016, -0.5, 2.068, 0.0, 2.068, 0.0, 2.016, 0.0, 3.005, -0.5, 3.005, -0.5, 3.422, 0.0, 3.422, -0.5, 2.016, -0.5, 2.068, 0.0, 2.068, 0.0, 2.016, 2.566, -1.59, 2.566, -1.984, 2.629, -1.984, 2.629, -1.59, 1.887, -1.987, 1.887, -1.593, 1.949, -1.593, 1.949, -1.987, -0.5, 2.068, -0.5, 2.016, 0.0, 2.016, 0.0, 2.068, 2.566, -1.59, 2.566, -1.984, 2.629, -1.984, 2.629, -1.59, -6.64, 2.077, -6.526, 2.077, -6.526, 2.267, -6.64, 2.267, -7.194, 0.6479, -7.194, 0.6661, -7.08, 0.6661, -7.08, 0.6479, -1.787, -0.9579, -1.597, -0.9579, -1.597, -0.9397, -1.787, -0.9397, -1.597, -0.9579, -1.787, -0.9579, -1.787, -0.9397, -1.597, -0.9397, -4.201, -0.3622, -4.087, -0.3622, -4.087, -0.1717, -4.201, -0.1717, -1.787, -0.9579, -1.597, -0.9579, -1.597, -0.9397, -1.787, -0.9397])
_ca = me_misc_3.color_attributes.new('LightmapColor', 'FLOAT_COLOR', 'POINT')
_ca.data.foreach_set('color', [1.0, 1.0, 1.0, 1.0, 1.0, 1.0, 1.0, 1.0, 1.0, 1.0, 1.0, 1.0, 1.0, 1.0, 1.0, 1.0, 1.0, 1.0, 1.0, 1.0, 1.0, 1.0, 1.0, 1.0, 1.0, 1.0, 1.0, 1.0, 1.0, 1.0, 1.0, 1.0, 1.0, 1.0, 1.0, 1.0, 1.0, 1.0, 1.0, 1.0, 1.0, 1.0, 1.0, 1.0, 1.0, 1.0, 1.0, 1.0, 1.0, 1.0, 1.0, 1.0, 1.0, 1.0, 1.0, 1.0, 1.0, 1.0, 1.0, 1.0, 1.0, 1.0, 1.0, 1.0, 1.0, 1.0, 1.0, 1.0, 1.0, 1.0, 1.0, 1.0, 1.0, 1.0, 1.0, 1.0, 1.0, 1.0, 1.0, 1.0, 1.0, 1.0, 1.0, 1.0, 1.0, 1.0, 1.0, 1.0, 1.0, 1.0, 1.0, 1.0, 1.0, 1.0, 1.0, 1.0, 1.0, 1.0, 1.0, 1.0, 1.0, 1.0, 1.0, 1.0, 1.0, 1.0, 1.0, 1.0, 1.0, 1.0, 1.0, 1.0, 1.0, 1.0, 1.0, 1.0, 1.0, 1.0, 1.0, 1.0, 1.0, 1.0, 1.0, 1.0, 1.0, 1.0, 1.0, 1.0, 1.0, 1.0, 1.0, 1.0, 1.0, 1.0, 1.0, 1.0, 1.0, 1.0, 1.0, 1.0, 1.0, 1.0, 1.0, 1.0, 1.0, 1.0, 1.0, 1.0, 1.0, 1.0, 1.0, 1.0, 1.0, 1.0, 1.0, 1.0, 1.0, 1.0, 1.0, 1.0])
me_misc_3.materials.append(mat_misc)
me_misc_3.update()
me_miscsigns_4 = bpy.data.meshes.new('miscsigns_4')
me_miscsigns_4.from_pydata([(3.833, 1.742, 0.2355), (3.846, 2.142, -0.1145), (3.833, 2.142, -0.1145), (3.833, 1.742, -0.1145), (3.846, 1.742, -0.1145), (3.846, 2.142, 0.2355), (3.846, 1.742, 0.2355), (3.833, 2.142, 0.2355), (-2.167, -3.87, -0.1145), (-1.767, -3.858, -0.1145), (-1.767, -3.858, 0.2355), (-1.767, -3.87, 0.2355), (-2.167, -3.87, 0.2355), (-2.167, -3.858, 0.2355), (-2.167, -3.858, -0.1145), (-1.767, -3.87, -0.1145)], [], [(2, 7, 5, 1), (4, 3, 2, 1), (0, 6, 5, 7), (2, 3, 0, 7), (9, 10, 11, 15), (9, 14, 13, 10), (0, 3, 4, 6), (4, 1, 5, 6), (13, 14, 8, 12), (8, 14, 9, 15), (13, 12, 11, 10), (8, 15, 11, 12)])
_uv = me_miscsigns_4.uv_layers.new(name='DiffuseUVMap')
_uv.uv.foreach_set('vector', [4.001, 2.172, 4.001, 2.484, 4.012, 2.484, 4.012, 2.172, 4.397, 2.35, 4.386, 2.35, 4.386, 2.708, 4.397, 2.708, 4.163, 2.306, 4.174, 2.306, 4.174, 2.663, 4.163, 2.663, 2.377, 2.172, 2.02, 2.172, 2.02, 2.484, 2.377, 2.484, -3.142, 2.172, -3.142, 2.484, -3.153, 2.484, -3.153, 2.172, 2.377, 2.172, 2.02, 2.172, 2.02, 2.484, 2.377, 2.484, 4.381, 2.484, 4.381, 2.172, 4.392, 2.172, 4.392, 2.484, 2.02, 2.172, 2.377, 2.172, 2.377, 2.484, 2.02, 2.484, -2.762, 2.484, -2.762, 2.172, -2.773, 2.172, -2.773, 2.484, -0.971, 0.5536, -0.971, 0.5647, -0.6138, 0.5647, -0.6138, 0.5536, -1.194, 0.5201, -1.194, 0.5089, -0.8371, 0.5089, -0.8371, 0.5201, 2.02, 2.172, 2.377, 2.172, 2.377, 2.484, 2.02, 2.484])
_ca = me_miscsigns_4.color_attributes.new('LightmapColor', 'FLOAT_COLOR', 'POINT')
_ca.data.foreach_set('color', [1.0, 1.0, 1.0, 1.0, 1.0, 1.0, 1.0, 1.0, 1.0, 1.0, 1.0, 1.0, 1.0, 1.0, 1.0, 1.0, 1.0, 1.0, 1.0, 1.0, 1.0, 1.0, 1.0, 1.0, 1.0, 1.0, 1.0, 1.0, 1.0, 1.0, 1.0, 1.0, 1.0, 1.0, 1.0, 1.0, 1.0, 1.0, 1.0, 1.0, 1.0, 1.0, 1.0, 1.0, 1.0, 1.0, 1.0, 1.0, 1.0, 1.0, 1.0, 1.0, 1.0, 1.0, 1.0, 1.0, 1.0, 1.0, 1.0, 1.0, 1.0, 1.0, 1.0, 1.0])
me_miscsigns_4.materials.append(mat_miscsigns)
me_miscsigns_4.update()
me_door01_5 = bpy.data.meshes.new('door01_5')
me_door01_5.from_pydata([(2.127, -5.561, 0.4355), (2.127, -4.361, 0.4355), (2.133, -5.561, -1.565), (2.127, -4.361, -1.565), (2.127, -5.561, -1.565), (2.133, -4.361, 0.4355), (2.133, -4.361, -1.565), (2.133, -5.561, 0.4355), (4.33, -2.151, -1.565), (5.53, -2.151, 0.4355), (4.33, -2.158, 0.4355), (4.33, -2.151, 0.4355), (5.53, -2.158, 0.4355), (5.53, -2.151, -1.565), (5.53, -2.158, -1.565), (4.33, -2.158, -1.565)], [], [(1, 0, 7, 5), (6, 3, 1, 5), (2, 4, 3, 6), (12, 14, 13, 9), (9, 11, 10, 12), (4, 2, 7, 0), (9, 13, 8, 11), (8, 13, 14, 15), (1, 3, 4, 0), (8, 15, 10, 11)])
_uv = me_door01_5.uv_layers.new(name='DiffuseUVMap')
_uv.uv.foreach_set('vector', [9.056, -0.5063, 9.056, -1.02, 9.058, -1.02, 9.058, -0.5063, 0.6323, -1.874, 0.6303, -1.874, 0.6303, -1.017, 0.6323, -1.017, 9.058, -1.02, 9.056, -1.02, 9.056, -0.5063, 9.058, -0.5063, -0.9124, -1.017, -0.9124, -1.874, -0.9105, -1.874, -0.9105, -1.017, 10.04, 4.806, 9.659, 4.806, 9.659, 4.803, 10.04, 4.803, 0.6303, -1.874, 0.6323, -1.874, 0.6323, -1.017, 0.6303, -1.017, 1.775, 1.977, 1.775, 1.12, 1.396, 1.12, 1.396, 1.977, 9.659, 4.806, 10.04, 4.806, 10.04, 4.803, 9.659, 4.803, -1.224, 1.977, -1.224, 1.12, -1.603, 1.12, -1.603, 1.977, -0.9105, -1.874, -0.9124, -1.874, -0.9124, -1.017, -0.9105, -1.017])
_ca = me_door01_5.color_attributes.new('LightmapColor', 'FLOAT_COLOR', 'POINT')
_ca.data.foreach_set('color', [1.0, 1.0, 1.0, 1.0, 1.0, 1.0, 1.0, 1.0, 1.0, 1.0, 1.0, 1.0, 1.0, 1.0, 1.0, 1.0, 1.0, 1.0, 1.0, 1.0, 1.0, 1.0, 1.0, 1.0, 1.0, 1.0, 1.0, 1.0, 1.0, 1.0, 1.0, 1.0, 1.0, 1.0, 1.0, 1.0, 1.0, 1.0, 1.0, 1.0, 1.0, 1.0, 1.0, 1.0, 1.0, 1.0, 1.0, 1.0, 1.0, 1.0, 1.0, 1.0, 1.0, 1.0, 1.0, 1.0, 1.0, 1.0, 1.0, 1.0, 1.0, 1.0, 1.0, 1.0])
me_door01_5.materials.append(mat_door01)
me_door01_5.update()

# ---- objects
ob_whitewall = bpy.data.objects.new('whitewall', me_whitewall_0)
ob_concretefloor = bpy.data.objects.new('concretefloor', me_concretefloor_1)
ob_dirtymetal = bpy.data.objects.new('dirtymetal', me_dirtymetal_2)
ob_misc = bpy.data.objects.new('misc', me_misc_3)
ob_miscsigns = bpy.data.objects.new('miscsigns', me_miscsigns_4)
ob_door01 = bpy.data.objects.new('door01', me_door01_5)

# ---- transforms, parenting, visibility, modifiers, constraints
ob_whitewall.location = (0.0, 0.0, 0.0)
ob_concretefloor.location = (0.0, 0.0, 0.0)
ob_dirtymetal.location = (0.0, 0.0, 0.0)
ob_misc.location = (0.0, 0.0, 0.0)
ob_miscsigns.location = (0.0, 0.0, 0.0)
ob_door01.location = (0.0, 0.0, 0.0)

# ---- collection membership
scene.collection.objects.link(ob_whitewall)
scene.collection.objects.link(ob_concretefloor)
scene.collection.objects.link(ob_dirtymetal)
scene.collection.objects.link(ob_misc)
scene.collection.objects.link(ob_miscsigns)
scene.collection.objects.link(ob_door01)

# ---- scene / render settings (as saved in the file)
scene.frame_start = 1; scene.frame_end = 250; scene.frame_set(1)
scene.render.engine = 'BLENDER_EEVEE_NEXT'
bpy.context.view_layer.update()

# ---- added for rendering (the .blend has no active camera and no usable light): camera, sun
cam_auto = bpy.data.cameras.new('AutoCamera')
cam_auto.lens = 50.0
cam_auto.sensor_width = 36.0
cam_auto.clip_end = 1000.0
ob_auto_camera = bpy.data.objects.new('AutoCamera', cam_auto)
scene.collection.objects.link(ob_auto_camera)
ob_auto_camera.location = (16.2103, -19.4102, 13.1373)
ob_auto_camera.rotation_euler = (1.09748, -7.21219e-08, 0.694738)
scene.camera = ob_auto_camera
light_auto_sun = bpy.data.lights.new('AutoSun', 'SUN')
light_auto_sun.energy = 3.0
light_auto_sun.angle = 0.0523599
ob_auto_sun = bpy.data.objects.new('AutoSun', light_auto_sun)
scene.collection.objects.link(ob_auto_sun)
ob_auto_sun.rotation_euler = (0.872665, 0.174533, 0.523599)
bpy.context.view_layer.update()
